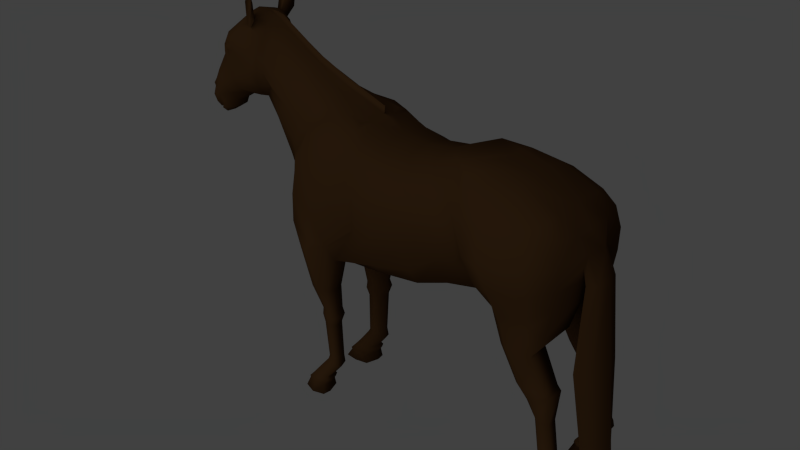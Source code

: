 # Source: CABALLO_low_poly.blend  (saved by Blender 2.60.0; exported with 4.5.12 LTS)
import bpy
from mathutils import Matrix  # noqa: F401  (used for matrix-valued properties, if any)

bpy.ops.wm.read_factory_settings(use_empty=True)
scene = bpy.context.scene
scene.name = 'Scene'

# ---- collections
col_collection_1 = bpy.data.collections.new('Collection 1'); scene.collection.children.link(col_collection_1)
col_collection_2 = bpy.data.collections.new('Collection 2'); scene.collection.children.link(col_collection_2)
col_collection_2.hide_render = True
col_collection_2.hide_viewport = True

# ---- materials (node trees are filled in below, after node groups)
mat_material_001 = bpy.data.materials.new('Material.001')
mat_material_001.alpha_threshold = 0.0
mat_material_001.use_transparent_shadow = False
mat_material_001.diffuse_color = (0.04955, 0.02381, 0.008941, 1.0)
mat_material_001.specular_color = (1.0, 0.9102, 0.4605)
mat_material_001.roughness = 0.5
mat_material_001.specular_intensity = 0.03

# ---- material node trees

# ---- world
world_world = bpy.data.worlds.new('World'); scene.world = world_world
world_world.color = (0.05222, 0.05222, 0.05222)
world_world.use_sun_shadow = False
world_world.sun_shadow_jitter_overblur = 0.0
world_world.cycles.sampling_method = 'MANUAL'
world_world.cycles.sample_map_resolution = 256

# ---- lights
light_sun_002 = bpy.data.lights.new('Sun.002', 'SUN')
light_sun_002.transmission_factor = 0.0
light_sun_002.angle = 1.571
light_sun_002.energy = 1.0
light_sun_002.shadow_buffer_clip_start = 0.5
light_sun_002.shadow_soft_size = 1.0
light_sun_002.shadow_cascade_max_distance = 1000.0
light_sun_002.cycles.use_multiple_importance_sampling = False

# ---- meshes
me_plane_002 = bpy.data.meshes.new('Plane.002')
me_plane_002.from_pydata([(-1.916, -0.517, 0.8472), (-1.916, 0.517, 0.8472), (-2.028, -0.1813, -0.3398), (-2.028, 0.1813, -0.3398), (-2.109, -0.2823, 0.09151), (-2.109, 0.2823, 0.09151), (-1.765, -0.3863, -0.599), (-1.765, 0.3863, -0.599), (-1.074, -0.4902, -0.7397), (-1.074, 0.4902, -0.7397), (-0.451, -0.4618, -0.7275), (-0.451, 0.4618, -0.7275), (0.1848, -0.4207, -0.6786), (0.1848, 0.4207, -0.6786), (0.6432, -0.3542, -0.538), (0.6432, 0.3542, -0.538), (1.218, -0.2532, -0.4743), (1.218, 0.2532, -0.4743), (1.56, -0.2844, -0.4682), (1.56, 0.2844, -0.4682), (-1.628, -0.4893, 1.226), (-1.628, 0.4893, 1.226), (-1.347, -0.4697, 1.452), (-1.347, 0.4697, 1.452), (-0.3998, -0.4632, 1.185), (-0.3998, 0.4632, 1.185), (-0.02695, -0.3957, 1.124), (-0.02695, 0.3957, 1.124), (0.3948, -0.4166, 1.167), (0.3948, 0.4166, 1.167), (1.355, -0.4373, 1.37), (1.355, 0.4373, 1.37), (1.813, -0.423, 1.315), (1.813, 0.423, 1.315), (2.351, -0.4475, 1.052), (2.351, 0.4475, 1.052), (2.565, -0.3521, 0.8322), (2.565, 0.3521, 0.8322), (2.657, -0.217, 0.5293), (2.657, 0.217, 0.5293), (2.571, -0.2512, -0.1675), (2.571, 0.2512, -0.1675), (2.223, -0.1747, -0.516), (2.223, 0.1747, -0.516), (1.844, -0.1747, -0.5465), (1.844, 0.1747, -0.5465), (-0.66, -0.8098, -0.00851), (-0.66, 0.8098, -0.00851), (-0.616, -0.8511, 0.5196), (-0.616, 0.8511, 0.5196), (-0.6307, -0.7364, 1.04), (-0.6307, 0.7364, 1.04), (-0.8344, -0.3933, 1.398), (-0.8344, 0.3933, 1.398), (1.311, -0.4201, -0.1821), (1.311, 0.4201, -0.1821), (1.157, -0.7774, 0.2067), (1.157, 0.7774, 0.2067), (0.9789, -0.7738, 0.8439), (0.9789, 0.7738, 0.8439), (0.8688, -0.4644, 1.361), (0.8688, 0.4644, 1.361), (0.9178, 0.0, 1.335), (1.844, 0.0, -0.5465), (2.223, 0.0, -0.516), (2.571, 0.0, -0.1675), (2.627, 0.0, 0.8655), (2.351, 0.0, 1.086), (1.813, 0.0, 1.345), (1.355, 0.0, 1.421), (0.3948, 0.0, 1.245), (-0.02695, 0.0, 1.202), (1.56, 0.0, -0.4682), (1.218, 0.0, -0.4743), (0.6432, 0.0, -0.6393), (0.1848, 0.0, -0.7799), (-0.451, 0.0, -0.8288), (-1.074, 0.0, -0.8411), (-1.9, 0.0, -0.566), (-2.109, 0.0, 0.09151), (-2.028, 0.0, -0.3398), (1.002, -0.7002, 0.2342), (1.002, 0.7002, 0.2342), (-0.7371, -0.7653, 1.038), (-0.7371, 0.7653, 1.038), (-0.7162, -0.8919, 0.5222), (-0.7162, 0.8919, 0.5222), (-0.738, -0.9204, 0.0216), (-0.738, 0.9204, 0.0216), (-1.119, -0.8637, -0.3869), (-1.119, 0.8637, -0.3869), (-0.7912, -0.5268, 1.326), (-0.7912, 0.5268, 1.326), (-1.339, -0.5324, 1.388), (-1.339, 0.5324, 1.388), (-1.574, -0.6642, 1.178), (-1.574, 0.6642, 1.178), (-1.669, -0.7925, -0.5971), (-1.669, 0.7925, -0.5971), (-1.84, -0.7455, 0.1757), (-1.84, 0.7455, 0.1757), (-1.889, -0.7045, -0.2852), (-1.889, 0.7045, -0.2852), (-1.728, -0.7599, 0.7448), (-1.728, 0.7599, 0.7448), (1.068, -0.6198, 1.273), (1.068, 0.6198, 1.273), (1.202, -0.8756, 0.8326), (1.202, 0.8756, 0.8326), (1.234, -0.8534, 0.2865), (1.234, 0.8534, 0.2865), (1.376, -0.7762, -0.1102), (1.376, 0.7762, -0.1102), (1.859, -0.8554, -0.4851), (1.859, 0.8554, -0.4851), (2.249, -0.8455, -0.4405), (2.249, 0.8455, -0.4405), (2.516, -0.692, -0.1314), (2.516, 0.692, -0.1314), (2.567, -0.7236, 0.5127), (2.567, 0.7236, 0.5127), (2.5, -0.6681, 0.8236), (2.5, 0.6681, 0.8236), (2.323, -0.621, 1.017), (2.323, 0.621, 1.017), (1.844, -0.6645, 1.176), (1.844, 0.6645, 1.176), (1.423, -0.6839, 1.18), (1.423, 0.6839, 1.18), (1.573, -0.6351, -0.4164), (1.573, 0.6351, -0.4164), (0.6606, -0.6212, -0.04955), (0.6606, 0.6212, -0.04955), (0.165, -0.5835, -0.4316), (0.165, 0.5835, -0.4316), (-0.4061, -0.6265, -0.5427), (-0.4061, 0.6265, -0.5427), (-1.056, -0.7456, -0.6247), (-1.056, 0.7456, -0.6247), (0.1436, -0.7326, 0.8805), (0.1436, 0.7326, 0.8805), (0.6832, -0.7581, 0.7646), (0.6832, 0.7581, 0.7646), (-0.3022, -0.7606, 0.9715), (-0.3022, 0.7606, 0.9715), (0.1926, -0.8603, 0.423), (0.1926, 0.8603, 0.423), (0.7226, -0.7296, 0.3118), (0.7226, 0.7296, 0.3118), (-0.2814, -0.8757, 0.4677), (-0.2814, 0.8757, 0.4677), (0.169, -0.7755, 0.0003008), (0.169, 0.7755, 0.0003008), (-0.3299, -0.812, -0.01877), (-0.3299, 0.812, -0.01877), (0.918, -0.5751, -0.06323), (0.918, 0.5751, -0.06323), (-1.426, -0.2974, -0.6834), (-1.426, 0.2974, -0.6834), (-1.521, 0.0, -0.7494), (-1.489, -0.9033, -0.5543), (-1.489, 0.9033, -0.5543), (-1.065, -0.592, 1.381), (-1.065, 0.592, 1.381), (-1.051, -0.3728, 1.449), (-1.051, 0.3728, 1.449), (-1.155, -0.7951, 1.108), (-1.155, 0.7951, 1.108), (-1.247, -0.8876, 0.6335), (-1.247, 0.8876, 0.6335), (-1.318, -0.9495, 0.09865), (-1.318, 0.9495, 0.09865), (-1.483, -0.8295, -0.442), (-1.483, 0.8295, -0.442), (-1.975, -0.5771, 0.1336), (-1.975, 0.5771, 0.1336), (-1.959, -0.4429, -0.3125), (-1.959, 0.4429, -0.3125), (-1.822, -0.6749, 0.796), (-1.822, 0.6749, 0.796), (-0.6925, -0.471, 1.312), (-0.6925, 0.471, 1.312), (2.555, -0.7231, 0.1846), (2.555, 0.7231, 0.1846), (2.614, -0.255, 0.1809), (2.614, 0.255, 0.1809), (2.281, -0.925, -0.2026), (2.281, 0.925, -0.2026), (1.809, -0.8871, -0.3451), (1.809, 0.8871, -0.3451), (1.688, -0.949, -0.02661), (1.688, 0.949, -0.02661), (2.277, -1.001, 0.1495), (2.277, 1.001, 0.1495), (1.599, -1.065, 0.3506), (1.599, 1.065, 0.3506), (2.25, -1.002, 0.4704), (2.25, 1.002, 0.4704), (1.487, -0.9479, 0.8712), (1.487, 0.9479, 0.8712), (2.125, -0.8342, 0.8807), (2.125, 0.8342, 0.8807), (1.355, -0.2129, 1.421), (1.355, 0.2129, 1.421), (1.813, -0.1555, 1.345), (1.813, 0.1555, 1.345), (2.351, -0.1218, 1.086), (2.351, 0.1218, 1.086), (-1.52, -0.3646, 1.553), (-1.52, 0.3646, 1.553), (-2.355, 0.0, 0.4947), (-1.668, -0.4615, 1.438), (-1.668, 0.4615, 1.438), (-1.924, -0.4866, 1.186), (-1.924, 0.4866, 1.186), (-2.355, -0.2143, 0.4947), (-2.355, 0.2143, 0.4947), (-2.101, -0.4426, 0.8656), (-2.101, 0.4426, 0.8656), (-2.442, -0.3684, 1.126), (-2.442, 0.3684, 1.126), (-2.656, -0.1646, 0.9636), (-2.656, 0.1646, 0.9636), (-2.224, -0.4443, 1.329), (-2.224, 0.4443, 1.329), (-2.079, -0.4247, 1.539), (-2.079, 0.4247, 1.539), (-2.656, 0.0, 0.9636), (-1.991, -0.3214, 1.7), (-1.991, 0.3214, 1.7), (-2.895, -0.3471, 2.259), (-2.895, 0.3471, 2.259), (-2.791, -0.4117, 1.904), (-2.791, 0.4117, 1.904), (-2.773, -0.4313, 1.693), (-2.773, 0.4313, 1.693), (-2.897, -0.2104, 1.286), (-2.897, 0.2104, 1.286), (-2.805, -0.3823, 1.459), (-2.805, 0.3823, 1.459), (-1.346, -0.8054, -1.196), (-1.346, 0.8054, -1.196), (-1.4, -0.3898, -1.235), (-1.4, 0.3898, -1.235), (-1.161, -0.649, -1.2), (-1.161, 0.649, -1.2), (-1.521, -0.7351, -1.203), (-1.521, 0.7351, -1.203), (-1.182, -0.7643, -1.174), (-1.182, 0.7643, -1.174), (-1.579, -0.4133, -1.246), (-1.579, 0.4133, -1.246), (1.811, -0.744, -0.8128), (1.811, 0.744, -0.8128), (2.47, -0.7551, -0.4617), (2.47, 0.7551, -0.4617), (2.32, -0.8263, -0.7665), (2.32, 0.8263, -0.7665), (1.93, -0.819, -0.8105), (1.93, 0.819, -0.8105), (1.914, -0.4531, -0.812), (1.914, 0.4531, -0.812), (2.293, -0.4581, -0.7819), (2.293, 0.4581, -0.7819), (2.524, -0.3027, -0.4978), (2.524, 0.3027, -0.4978), (1.798, -0.5283, -0.817), (1.798, 0.5283, -0.817), (-1.222, -0.4413, -1.215), (-1.222, 0.4413, -1.215), (2.571, -0.1256, -0.1675), (2.571, 0.1256, -0.1675), (2.614, 0.0, 0.1809), (-1.23, -0.4177, -1.605), (-1.23, 0.4177, -1.605), (-1.476, -0.4127, -1.627), (-1.476, 0.4127, -1.627), (-1.203, -0.6324, -1.586), (-1.203, 0.6324, -1.586), (-1.436, -0.6124, -1.606), (-1.436, 0.6124, -1.606), (-1.189, -0.5532, -1.604), (-1.189, 0.5532, -1.604), (-1.353, -0.3965, -1.619), (-1.353, 0.3965, -1.619), (-1.316, -0.6606, -1.601), (-1.316, 0.6606, -1.601), (-1.299, -0.6784, -1.706), (-1.299, 0.6784, -1.706), (-1.341, -0.3797, -1.727), (-1.341, 0.3797, -1.727), (-1.154, -0.5557, -1.71), (-1.154, 0.5557, -1.71), (-1.436, -0.6233, -1.712), (-1.436, 0.6233, -1.712), (-1.17, -0.6462, -1.689), (-1.17, 0.6462, -1.689), (-1.481, -0.3983, -1.736), (-1.481, 0.3983, -1.736), (-1.201, -0.404, -1.711), (-1.201, 0.404, -1.711), (-1.238, -0.4309, -1.847), (-1.238, 0.4309, -1.847), (-1.449, -0.4265, -1.866), (-1.449, 0.4265, -1.866), (-1.214, -0.6192, -1.831), (-1.214, 0.6192, -1.831), (-1.415, -0.6019, -1.848), (-1.415, 0.6019, -1.848), (-1.202, -0.5509, -1.846), (-1.202, 0.5509, -1.846), (-1.343, -0.4126, -1.859), (-1.343, 0.4126, -1.859), (-1.311, -0.6435, -1.843), (-1.311, 0.6435, -1.843), (-1.299, -0.5962, -2.453), (-1.299, 0.5962, -2.453), (-1.328, -0.3889, -2.467), (-1.328, 0.3889, -2.467), (-1.202, -0.514, -2.456), (-1.202, 0.514, -2.456), (-1.391, -0.5593, -2.457), (-1.391, 0.5593, -2.457), (-1.213, -0.5746, -2.442), (-1.213, 0.5746, -2.442), (-1.422, -0.4013, -2.473), (-1.422, 0.4013, -2.473), (-1.234, -0.4052, -2.456), (-1.234, 0.4052, -2.456), (-1.229, -0.3896, -2.586), (-1.229, 0.3896, -2.586), (-1.449, -0.3849, -2.523), (-1.449, 0.3849, -2.523), (-1.199, -0.5903, -2.579), (-1.199, 0.5903, -2.579), (-1.407, -0.5717, -2.518), (-1.407, 0.5717, -2.518), (-1.193, -0.5168, -2.599), (-1.193, 0.5168, -2.599), (-1.34, -0.3699, -2.557), (-1.34, 0.3699, -2.557), (-1.302, -0.6164, -2.554), (-1.302, 0.6164, -2.554), (-1.488, -0.6516, -2.787), (-1.488, 0.6516, -2.787), (-1.527, -0.405, -2.791), (-1.527, 0.405, -2.791), (-1.38, -0.552, -2.832), (-1.38, 0.552, -2.832), (-1.594, -0.6068, -2.751), (-1.594, 0.6068, -2.751), (-1.386, -0.6254, -2.812), (-1.386, 0.6254, -2.812), (-1.635, -0.42, -2.756), (-1.635, 0.42, -2.756), (-1.416, -0.4247, -2.819), (-1.416, 0.4247, -2.819), (-1.403, -0.3982, -2.872), (-1.403, 0.3982, -2.872), (-1.696, -0.3921, -2.834), (-1.696, 0.3921, -2.834), (-1.366, -0.652, -2.857), (-1.366, 0.652, -2.857), (-1.644, -0.6279, -2.819), (-1.644, 0.6279, -2.819), (-1.354, -0.5567, -2.881), (-1.354, 0.5567, -2.881), (-1.55, -0.3726, -2.857), (-1.55, 0.3726, -2.857), (-1.502, -0.6859, -2.845), (-1.502, 0.6859, -2.845), (-1.571, -0.7129, -2.941), (-1.571, 0.7129, -2.941), (-1.626, -0.3472, -2.962), (-1.626, 0.3472, -2.962), (-1.392, -0.5605, -2.961), (-1.392, 0.5605, -2.961), (-1.741, -0.6445, -2.933), (-1.741, 0.6445, -2.933), (-1.409, -0.6729, -2.935), (-1.409, 0.6729, -2.935), (-1.8, -0.3702, -2.957), (-1.8, 0.3702, -2.957), (-1.451, -0.3774, -2.958), (-1.451, 0.3774, -2.958), (-1.467, -0.3865, -2.987), (-1.467, 0.3865, -2.987), (-1.793, -0.3797, -2.986), (-1.793, 0.3797, -2.986), (-1.429, -0.6638, -2.965), (-1.429, 0.6638, -2.965), (-1.738, -0.6373, -2.963), (-1.738, 0.6373, -2.963), (-1.412, -0.5589, -2.99), (-1.412, 0.5589, -2.99), (-1.63, -0.3583, -2.991), (-1.63, 0.3583, -2.991), (-1.579, -0.7011, -2.971), (-1.579, 0.7011, -2.971), (-1.605, -0.7398, -3.119), (-1.605, 0.7398, -3.119), (-1.668, -0.3215, -3.119), (-1.668, 0.3215, -3.119), (-1.399, -0.5641, -3.119), (-1.399, 0.5641, -3.119), (-1.801, -0.6609, -3.119), (-1.801, 0.6609, -3.119), (-1.419, -0.6936, -3.119), (-1.419, 0.6936, -3.119), (-1.869, -0.348, -3.119), (-1.869, 0.348, -3.119), (-1.466, -0.3563, -3.119), (-1.466, 0.3563, -3.119), (-1.604, -0.5263, -3.119), (-1.604, 0.5263, -3.119), (2.061, -0.5427, -1.303), (2.061, 0.5427, -1.303), (2.524, -0.4749, -1.27), (2.524, 0.4749, -1.27), (2.169, -0.4702, -1.298), (2.169, 0.4702, -1.298), (2.184, -0.8128, -1.296), (2.184, 0.8128, -1.296), (2.549, -0.8196, -1.255), (2.549, 0.8196, -1.255), (2.073, -0.7398, -1.299), (2.073, 0.7398, -1.299), (2.22, -0.7026, -1.511), (2.22, 0.7026, -1.511), (2.592, -0.806, -1.306), (2.592, 0.806, -1.306), (2.308, -0.7789, -1.47), (2.308, 0.7789, -1.47), (2.316, -0.4721, -1.472), (2.316, 0.4721, -1.472), (2.597, -0.4969, -1.323), (2.597, 0.4969, -1.323), (2.227, -0.534, -1.515), (2.227, 0.534, -1.515), (2.334, -0.5995, -1.778), (2.334, 0.5995, -1.778), (2.572, -0.55, -1.753), (2.572, 0.55, -1.753), (2.389, -0.5465, -1.774), (2.389, 0.5465, -1.774), (2.396, -0.7236, -1.773), (2.396, 0.7236, -1.773), (2.584, -0.7283, -1.745), (2.584, 0.7283, -1.745), (2.339, -0.6648, -1.776), (2.339, 0.6648, -1.776), (2.423, -0.6715, -2.335), (2.423, 0.6715, -2.335), (2.668, -0.735, -2.304), (2.668, 0.735, -2.304), (2.48, -0.7303, -2.332), (2.48, 0.7303, -2.332), (2.473, -0.5532, -2.333), (2.473, 0.5532, -2.333), (2.656, -0.5567, -2.312), (2.656, 0.5567, -2.312), (2.417, -0.6061, -2.337), (2.417, 0.6061, -2.337), (2.397, -0.588, -2.466), (2.397, 0.588, -2.466), (2.711, -0.5289, -2.459), (2.711, 0.5289, -2.459), (2.47, -0.5277, -2.467), (2.47, 0.5277, -2.467), (2.482, -0.7596, -2.466), (2.482, 0.7596, -2.466), (2.731, -0.7622, -2.45), (2.731, 0.7622, -2.45), (2.407, -0.6969, -2.464), (2.407, 0.6969, -2.464), (2.399, -0.705, -2.565), (2.399, 0.705, -2.565), (2.746, -0.7719, -2.55), (2.746, 0.7719, -2.55), (2.48, -0.7691, -2.567), (2.48, 0.7691, -2.567), (2.467, -0.5204, -2.568), (2.467, 0.5204, -2.568), (2.726, -0.5217, -2.56), (2.726, 0.5217, -2.56), (2.389, -0.5827, -2.567), (2.389, 0.5827, -2.567), (2.359, -0.5894, -2.809), (2.359, 0.5894, -2.809), (2.598, -0.5366, -2.804), (2.598, 0.5366, -2.804), (2.414, -0.5357, -2.81), (2.414, 0.5357, -2.81), (2.423, -0.7126, -2.809), (2.423, 0.7126, -2.809), (2.613, -0.7146, -2.797), (2.613, 0.7146, -2.797), (2.366, -0.6546, -2.808), (2.366, 0.6546, -2.808), (2.288, -0.6966, -2.88), (2.288, 0.6966, -2.88), (2.642, -0.767, -2.917), (2.642, 0.767, -2.917), (2.38, -0.7638, -2.883), (2.38, 0.7638, -2.883), (2.366, -0.4796, -2.883), (2.366, 0.4796, -2.883), (2.619, -0.481, -2.927), (2.619, 0.481, -2.927), (2.276, -0.546, -2.883), (2.276, 0.546, -2.883), (2.257, -0.556, -2.939), (2.257, 0.556, -2.939), (2.611, -0.4934, -2.984), (2.611, 0.4934, -2.984), (2.34, -0.492, -2.94), (2.34, 0.492, -2.94), (2.354, -0.7555, -2.939), (2.354, 0.7555, -2.939), (2.633, -0.7585, -2.974), (2.633, 0.7585, -2.974), (2.268, -0.6902, -2.937), (2.268, 0.6902, -2.937), (2.278, -0.683, -2.937), (2.278, 0.683, -2.937), (2.618, -0.7496, -2.975), (2.618, 0.7496, -2.975), (2.358, -0.7469, -2.939), (2.358, 0.7469, -2.939), (2.345, -0.5009, -2.939), (2.345, 0.5009, -2.939), (2.597, -0.5022, -2.985), (2.597, 0.5022, -2.985), (2.268, -0.5629, -2.939), (2.268, 0.5629, -2.939), (2.184, -0.525, -3.119), (2.184, 0.525, -3.119), (2.621, -0.4704, -3.119), (2.621, 0.4704, -3.119), (2.286, -0.4411, -3.119), (2.286, 0.4411, -3.119), (2.303, -0.7921, -3.119), (2.303, 0.7921, -3.119), (2.648, -0.7184, -3.119), (2.648, 0.7184, -3.119), (2.197, -0.7089, -3.119), (2.197, 0.7089, -3.119), (2.627, -0.1677, 0.8655), (2.627, 0.1677, 0.8655), (2.764, 0.0, 0.5815), (2.232, -0.6891, -3.093), (2.232, 0.6891, -3.093), (2.593, -0.6967, -3.093), (2.593, 0.6967, -3.093), (2.317, -0.7558, -3.093), (2.317, 0.7558, -3.093), (2.304, -0.4745, -3.093), (2.304, 0.4745, -3.093), (2.572, -0.498, -3.093), (2.572, 0.498, -3.093), (2.221, -0.5418, -3.093), (2.221, 0.5418, -3.093), (-2.966, -0.404, 1.498), (-2.966, 0.404, 1.498), (-3.022, -0.2938, 1.299), (-3.022, 0.2938, 1.299), (-2.907, -0.4309, 1.722), (-2.907, 0.4309, 1.722), (-2.917, -0.4117, 1.928), (-2.917, 0.4117, 1.928), (-3.108, 0.0, 1.143), (-3.004, -0.3292, 2.278), (-3.004, 0.3292, 2.278), (-3.253, 0.0, 1.16), (-3.52, -0.311, 1.57), (-3.52, 0.311, 1.57), (-3.301, -0.3061, 1.283), (-3.301, 0.3061, 1.283), (-3.42, -0.3244, 1.426), (-3.42, 0.3244, 1.426), (-3.651, -0.2902, 1.269), (-3.651, 0.2902, 1.269), (-3.598, -0.2523, 1.136), (-3.598, 0.2523, 1.136), (-3.717, -0.2757, 1.366), (-3.717, 0.2757, 1.366), (-3.516, 0.0, 0.998), (-3.484, -0.2744, 2.108), (-3.484, 0.2744, 2.108), (-3.547, 0.0, 2.107), (-3.665, 0.0, 1.925), (-3.612, -0.2592, 1.743), (-3.612, 0.2592, 1.743), (-3.734, 0.0, 1.748), (-3.948, 0.0, 1.428), (-3.842, -0.1984, 1.438), (-3.842, 0.1984, 1.438), (-3.934, -0.1834, 1.274), (-3.934, 0.1834, 1.274), (-4.051, 0.0, 1.318), (-3.594, 0.0, 0.8785), (-3.828, -0.27, 1.184), (-3.828, 0.27, 1.184), (-3.742, -0.2925, 1.099), (-3.742, 0.2925, 1.099), (-3.933, -0.2028, 0.9082), (-3.933, 0.2028, 0.9082), (-3.878, -0.1726, 0.8362), (-3.878, 0.1726, 0.8362), (-3.994, -0.2012, 1.009), (-3.994, 0.2012, 1.009), (-4.034, -0.1289, 1.111), (-4.034, 0.1289, 1.111), (-3.174, -0.4199, 2.114), (-3.174, 0.4199, 2.114), (-2.925, -0.4154, 2.124), (-2.925, 0.4154, 2.124), (-3.134, -0.4268, 1.8), (-3.134, 0.4268, 1.8), (-4.128, 0.0, 1.098), (-4.07, 0.0, 0.9034), (-3.952, 0.0, 0.7845), (-3.989, 0.0, 0.8473), (-4.012, -0.09806, 1.113), (-4.012, 0.09806, 1.113), (-3.978, -0.1439, 1.05), (-3.978, 0.1439, 1.05), (-3.869, -0.1919, 1.18), (-3.869, 0.1919, 1.18), (-3.924, -0.1562, 1.232), (-3.924, 0.1562, 1.232), (-2.723, -0.2307, 2.318), (-2.723, 0.2307, 2.318), (-2.73, -0.3214, 2.11), (-2.73, 0.3214, 2.11), (-2.638, -0.2639, 2.06), (-2.638, 0.2639, 2.06), (-2.701, -0.3486, 1.823), (-2.701, 0.3486, 1.823), (-2.893, 0.0, 1.214), (-2.704, -0.3683, 1.659), (-2.704, 0.3683, 1.659), (-2.764, -0.1826, 1.399), (-2.764, 0.1826, 1.399), (-3.142, -0.4386, 1.909), (-3.142, 0.4386, 1.909), (-3.02, -0.3399, 2.657), (-3.02, 0.3399, 2.657), (-2.932, -0.3472, 2.499), (-2.932, 0.3472, 2.499), (-2.828, -0.4323, 2.45), (-2.828, 0.4323, 2.45), (-2.873, -0.333, 2.639), (-2.873, 0.333, 2.639), (-3.012, -0.2706, 2.385), (-3.012, 0.2706, 2.385), (-2.989, -0.3564, 2.32), (-2.989, 0.3564, 2.32), (-2.914, -0.2782, 2.39), (-2.914, 0.2782, 2.39), (-2.901, -0.3636, 2.303), (-2.901, 0.3636, 2.303), (-2.828, -0.4569, 2.589), (-2.828, 0.4569, 2.589), (-2.873, -0.3656, 2.778), (-2.873, 0.3656, 2.778), (-3.843, -0.1726, 0.845), (-3.843, 0.1726, 0.845), (-3.7, -0.1882, 0.9836), (-3.7, 0.1882, 0.9836), (-3.831, -0.1906, 0.8223), (-3.831, 0.1906, 0.8223), (-3.764, 0.0, 0.7636), (-3.813, 0.0, 0.7534), (-3.881, 0.0, 0.8137), (-3.867, 0.0, 0.7883), (-3.071, -0.08631, 1.178), (-3.071, 0.08631, 1.178), (-3.266, -0.1546, 1.196), (-3.266, 0.1546, 1.196), (-3.559, -0.1186, 0.9962), (-3.559, 0.1186, 0.9962), (-3.622, -0.1264, 0.8689), (-3.622, 0.1264, 0.8689), (-3.8, -0.1276, 0.7568), (-3.8, 0.1276, 0.7568), (-2.893, -0.1079, 1.214), (-2.893, 0.1079, 1.214), (-3.272, -0.4128, 1.912), (-3.272, 0.4128, 1.912), (-3.285, -0.4176, 2.008), (-3.285, 0.4176, 2.008), (-3.398, -0.392, 2.05), (-3.398, 0.392, 2.05), (-3.533, -0.33, 1.838), (-3.533, 0.33, 1.838), (-3.544, -0.317, 1.92), (-3.544, 0.317, 1.92), (-3.416, -0.3729, 1.771), (-3.416, 0.3729, 1.771), (-3.398, -0.3737, 1.829), (-3.398, 0.3737, 1.829), (-3.469, -0.3201, 1.943), (-3.469, 0.3201, 1.943), (-3.472, -0.3286, 1.866), (-3.472, 0.3286, 1.866), (-3.412, -0.384, 2.002), (-3.412, 0.384, 2.002), (-3.333, -0.4185, 1.969), (-3.333, 0.4185, 1.969), (-3.319, -0.4181, 1.895), (-3.319, 0.4181, 1.895), (-3.356, -0.4162, 1.901), (-3.356, 0.4162, 1.901), (-3.363, -0.4171, 1.947), (-3.363, 0.4171, 1.947), (-3.412, -0.3943, 1.967), (-3.412, 0.3943, 1.967), (-3.448, -0.3569, 1.884), (-3.448, 0.3569, 1.884), (-3.447, -0.3507, 1.929), (-3.447, 0.3507, 1.929), (-3.403, -0.387, 1.866), (-3.403, 0.387, 1.866), (-3.406, -0.4114, 1.917), (-3.406, 0.4114, 1.917), (-3.837, -0.2333, 1.003), (-3.837, 0.2333, 1.003), (-3.894, -0.2543, 1.085), (-3.894, 0.2543, 1.085), (-3.984, -0.1891, 1.192), (-3.984, 0.1891, 1.192), (-4.098, 0.0, 1.232), (-3.968, -0.1601, 1.172), (-3.968, 0.1601, 1.172), (-3.906, -0.1865, 1.104), (-3.906, 0.1865, 1.104), (-3.789, -0.1804, 0.9099), (-3.789, 0.1804, 0.9099), (-2.831, -0.3709, 2.13), (-2.831, 0.3709, 2.13), (-3.427, 0.0, 2.241), (-3.363, -0.2206, 2.226), (-3.363, 0.2206, 2.226), (-2.914, -0.225, 2.448), (-2.914, 0.225, 2.448), (-3.012, -0.2174, 2.443), (-3.012, 0.2174, 2.443), (-2.594, -0.1295, 2.297), (-2.594, 0.1295, 2.297), (-2.723, -0.1776, 2.376), (-2.723, 0.1776, 2.376), (-3.263, 0.0, 2.394), (-3.21, -0.3044, 2.245), (-3.21, 0.3044, 2.245), (-3.197, -0.1621, 2.364), (-3.197, 0.1621, 2.364), (-3.004, -0.2761, 2.336), (-3.004, 0.2761, 2.336), (-3.097, 0.0, 2.489), (-1.938, -0.1533, 1.892), (-1.938, 0.1533, 1.892), (-1.481, -0.1502, 1.68), (-1.481, 0.1502, 1.68), (-0.7544, -0.1993, 1.373), (-0.7544, 0.1993, 1.373), (-0.3998, 0.0, 1.263), (2.635, -0.2599, 0.3551), (2.635, 0.2599, 0.3551), (2.666, 0.0, 0.3551), (2.7, 0.0, 0.1498), (2.699, -0.2914, 0.145), (2.699, 0.2914, 0.145), (2.862, 0.0, 0.1633), (2.831, -0.1983, 0.1507), (2.831, 0.1983, 0.1507), (2.895, -0.2918, -1.091), (2.895, 0.2918, -1.091), (2.994, 0.0, -1.067), (2.68, -0.3849, -1.102), (2.68, 0.3849, -1.102), (2.855, -0.2471, -2.657), (2.855, 0.2471, -2.657), (3.177, 0.0, -2.811), (3.034, -0.1949, -2.789), (3.034, 0.1949, -2.789), (-2.734, -0.00137, 2.495), (-2.89, 0.006848, 2.485), (-2.61, -0.00137, 2.462), (-0.7372, -0.00137, 1.552), (-2.61, 0.0, 2.333), (-1.93, -0.00137, 2.037), (-0.7502, 0.0, 1.434), (-1.488, -0.00137, 1.838), (-1.488, 0.0, 1.704), (-1.93, 0.0, 1.903), (-2.734, 0.0, 2.42)], [(549, 769)], [(60, 62, 70, 28), (70, 62, 61, 29), (44, 18, 72, 63), (72, 19, 45, 63), (44, 63, 64, 42), (64, 63, 45, 43), (28, 70, 71, 26), (71, 70, 29, 27), (26, 71, 766, 24), (766, 71, 27, 25), (18, 16, 73, 72), (73, 17, 19, 72), (16, 14, 74, 73), (74, 15, 17, 73), (14, 12, 75, 74), (75, 13, 15, 74), (12, 10, 76, 75), (76, 11, 13, 75), (10, 8, 77, 76), (77, 9, 11, 76), (8, 157, 159, 77), (159, 158, 9, 77), (6, 2, 80, 78), (80, 3, 7, 78), (2, 4, 79, 80), (79, 5, 3, 80), (56, 58, 81), (82, 59, 57), (16, 18, 54), (55, 19, 17), (50, 83, 85, 48), (86, 84, 51, 49), (48, 85, 87, 46), (88, 86, 49, 47), (46, 87, 89, 137), (90, 88, 47, 138), (20, 95, 93, 22), (94, 96, 21, 23), (60, 58, 107, 105), (108, 59, 61, 106), (58, 56, 109, 107), (110, 57, 59, 108), (56, 54, 111, 109), (112, 55, 57, 110), (54, 18, 129, 111), (130, 19, 55, 112), (36, 121, 119, 38), (120, 122, 37, 39), (34, 123, 121, 36), (122, 124, 35, 37), (32, 125, 123, 34), (124, 126, 33, 35), (30, 127, 125, 32), (126, 128, 31, 33), (81, 58, 141, 147), (142, 59, 82, 148), (14, 155, 131), (132, 156, 15), (12, 14, 131, 133), (132, 15, 13, 134), (10, 12, 133, 135), (134, 13, 11, 136), (8, 10, 135, 137), (136, 11, 9, 138), (28, 141, 58, 60), (59, 142, 29, 61), (26, 139, 141, 28), (142, 140, 27, 29), (24, 143, 139, 26), (140, 144, 25, 27), (139, 145, 147, 141), (148, 146, 140, 142), (139, 143, 149, 145), (150, 144, 140, 146), (48, 149, 143, 50), (144, 150, 49, 51), (131, 151, 133), (134, 152, 132), (135, 133, 151, 153), (152, 134, 136, 154), (46, 153, 149, 48), (150, 154, 47, 49), (145, 149, 153, 151), (154, 150, 146, 152), (145, 151, 131, 147), (132, 152, 146, 148), (131, 155, 81, 147), (82, 156, 132, 148), (56, 81, 155, 54), (156, 82, 57, 55), (14, 16, 54, 155), (55, 17, 15, 156), (137, 135, 153, 46), (154, 136, 138, 47), (157, 6, 78, 159), (78, 7, 158, 159), (22, 93, 162, 164), (163, 94, 23, 165), (164, 162, 91, 52), (92, 163, 165, 53), (83, 91, 162, 166), (163, 92, 84, 167), (166, 162, 93, 95), (94, 163, 167, 96), (85, 83, 166, 168), (167, 84, 86, 169), (168, 166, 95, 103), (96, 167, 169, 104), (87, 85, 168, 170), (169, 86, 88, 171), (170, 168, 103, 99), (104, 169, 171, 100), (89, 87, 170, 172), (171, 88, 90, 173), (172, 170, 99, 101), (100, 171, 173, 102), (160, 89, 172), (173, 90, 161), (160, 172, 101, 97), (102, 173, 161, 98), (176, 2, 6), (7, 3, 177), (99, 174, 176, 101), (177, 175, 100, 102), (6, 97, 101, 176), (102, 98, 7, 177), (4, 2, 176, 174), (177, 3, 5, 175), (20, 0, 178), (179, 1, 21), (174, 99, 103, 178), (104, 100, 175, 179), (20, 178, 103, 95), (104, 179, 21, 96), (178, 0, 4, 174), (5, 1, 179, 175), (764, 164, 52), (53, 165, 765), (766, 764, 180, 24), (181, 765, 766, 25), (91, 83, 50, 180), (51, 84, 92, 181), (24, 180, 50, 143), (51, 181, 25, 144), (91, 180, 764, 52), (765, 181, 92, 53), (117, 40, 184, 182), (185, 41, 118, 183), (188, 129, 113), (114, 130, 189), (115, 186, 188, 113), (189, 187, 116, 114), (192, 190, 188, 186), (189, 191, 193, 187), (129, 188, 190, 111), (191, 189, 130, 112), (117, 182, 192, 186), (193, 183, 118, 187), (192, 196, 194, 190), (195, 197, 193, 191), (111, 190, 194, 109), (195, 191, 112, 110), (182, 119, 196, 192), (197, 120, 183, 193), (196, 200, 198, 194), (199, 201, 197, 195), (119, 121, 200, 196), (201, 122, 120, 197), (109, 194, 198, 107), (199, 195, 110, 108), (105, 107, 198, 127), (199, 108, 106, 128), (125, 127, 198, 200), (199, 128, 126, 201), (121, 123, 200), (201, 124, 122), (123, 125, 200), (201, 126, 124), (30, 202, 60), (61, 203, 31), (60, 202, 69, 62), (69, 203, 61, 62), (30, 32, 204, 202), (205, 33, 31, 203), (30, 60, 105), (106, 61, 31), (30, 105, 127), (128, 106, 31), (69, 202, 204, 68), (205, 203, 69, 68), (68, 204, 206, 67), (207, 205, 68, 67), (32, 34, 206, 204), (207, 35, 33, 205), (164, 764, 762, 208), (763, 765, 165, 209), (22, 164, 208, 211), (209, 165, 23, 212), (79, 4, 215, 210), (216, 5, 79, 210), (20, 22, 211, 213), (212, 23, 21, 214), (0, 20, 213, 217), (214, 21, 1, 218), (4, 0, 217, 215), (218, 1, 5, 216), (215, 217, 219, 221), (220, 218, 216, 222), (217, 213, 223, 219), (224, 214, 218, 220), (213, 211, 225, 223), (226, 212, 214, 224), (210, 215, 221, 227), (222, 216, 210, 227), (211, 208, 228, 225), (229, 209, 212, 226), (89, 160, 240, 248), (241, 161, 90, 249), (160, 97, 246, 240), (247, 98, 161, 241), (6, 157, 242, 250), (243, 158, 7, 251), (137, 89, 248, 244), (249, 90, 138, 245), (97, 6, 250, 246), (251, 7, 98, 247), (115, 113, 258, 256), (259, 114, 116, 257), (40, 117, 254, 264), (255, 118, 41, 265), (113, 129, 252, 258), (253, 130, 114, 259), (129, 18, 266, 252), (267, 19, 130, 253), (18, 44, 260, 266), (261, 45, 19, 267), (44, 42, 262, 260), (263, 43, 45, 261), (264, 254, 256, 262), (257, 255, 265, 263), (8, 137, 244, 268), (245, 138, 9, 269), (8, 268, 242, 157), (243, 269, 9, 158), (40, 270, 184), (185, 271, 41), (42, 64, 65, 270), (65, 64, 43, 271), (270, 65, 272, 184), (272, 65, 271, 185), (42, 270, 264, 262), (265, 271, 43, 263), (40, 264, 270), (271, 265, 41), (242, 268, 273, 283), (274, 269, 243, 284), (268, 244, 281, 273), (282, 245, 269, 274), (246, 250, 275, 279), (276, 251, 247, 280), (244, 248, 277, 281), (278, 249, 245, 282), (250, 242, 283, 275), (284, 243, 251, 276), (240, 246, 279, 285), (280, 247, 241, 286), (248, 240, 285, 277), (286, 241, 249, 278), (277, 285, 287, 295), (288, 286, 278, 296), (285, 279, 293, 287), (294, 280, 286, 288), (275, 283, 289, 297), (290, 284, 276, 298), (281, 277, 295, 291), (296, 278, 282, 292), (279, 275, 297, 293), (298, 276, 280, 294), (273, 281, 291, 299), (292, 282, 274, 300), (283, 273, 299, 289), (300, 274, 284, 290), (289, 299, 301, 311), (302, 300, 290, 312), (299, 291, 309, 301), (310, 292, 300, 302), (293, 297, 303, 307), (304, 298, 294, 308), (291, 295, 305, 309), (306, 296, 292, 310), (297, 289, 311, 303), (312, 290, 298, 304), (287, 293, 307, 313), (308, 294, 288, 314), (295, 287, 313, 305), (314, 288, 296, 306), (305, 313, 315, 323), (316, 314, 306, 324), (313, 307, 321, 315), (322, 308, 314, 316), (303, 311, 317, 325), (318, 312, 304, 326), (309, 305, 323, 319), (324, 306, 310, 320), (307, 303, 325, 321), (326, 304, 308, 322), (301, 309, 319, 327), (320, 310, 302, 328), (311, 301, 327, 317), (328, 302, 312, 318), (317, 327, 329, 339), (330, 328, 318, 340), (327, 319, 337, 329), (338, 320, 328, 330), (321, 325, 331, 335), (332, 326, 322, 336), (319, 323, 333, 337), (334, 324, 320, 338), (325, 317, 339, 331), (340, 318, 326, 332), (315, 321, 335, 341), (336, 322, 316, 342), (323, 315, 341, 333), (342, 316, 324, 334), (333, 341, 343, 351), (344, 342, 334, 352), (341, 335, 349, 343), (350, 336, 342, 344), (331, 339, 345, 353), (346, 340, 332, 354), (337, 333, 351, 347), (352, 334, 338, 348), (335, 331, 353, 349), (354, 332, 336, 350), (329, 337, 347, 355), (348, 338, 330, 356), (339, 329, 355, 345), (356, 330, 340, 346), (345, 355, 357, 367), (358, 356, 346, 368), (355, 347, 365, 357), (366, 348, 356, 358), (349, 353, 359, 363), (360, 354, 350, 364), (347, 351, 361, 365), (362, 352, 348, 366), (353, 345, 367, 359), (368, 346, 354, 360), (343, 349, 363, 369), (364, 350, 344, 370), (351, 343, 369, 361), (370, 344, 352, 362), (361, 369, 371, 379), (372, 370, 362, 380), (369, 363, 377, 371), (378, 364, 370, 372), (359, 367, 373, 381), (374, 368, 360, 382), (365, 361, 379, 375), (380, 362, 366, 376), (363, 359, 381, 377), (382, 360, 364, 378), (357, 365, 375, 383), (376, 366, 358, 384), (367, 357, 383, 373), (384, 358, 368, 374), (373, 383, 385, 395), (386, 384, 374, 396), (383, 375, 393, 385), (394, 376, 384, 386), (377, 381, 387, 391), (388, 382, 378, 392), (375, 379, 389, 393), (390, 380, 376, 394), (381, 373, 395, 387), (396, 374, 382, 388), (371, 377, 391, 397), (392, 378, 372, 398), (379, 371, 397, 389), (398, 372, 380, 390), (389, 397, 399, 407), (400, 398, 390, 408), (397, 391, 405, 399), (406, 392, 398, 400), (387, 395, 401, 409), (402, 396, 388, 410), (393, 389, 407, 403), (408, 390, 394, 404), (391, 387, 409, 405), (410, 388, 392, 406), (385, 393, 403, 411), (404, 394, 386, 412), (395, 385, 411, 401), (412, 386, 396, 402), (401, 411, 413), (414, 412, 402), (411, 403, 413), (414, 404, 412), (405, 409, 413), (414, 410, 406), (403, 407, 413), (414, 408, 404), (409, 401, 413), (414, 402, 410), (399, 405, 413), (414, 406, 400), (407, 399, 413), (414, 400, 408), (262, 256, 423, 417), (424, 257, 263, 418), (260, 262, 417, 419), (418, 263, 261, 420), (266, 260, 419, 415), (420, 261, 267, 416), (252, 266, 415, 425), (416, 267, 253, 426), (258, 252, 425, 421), (426, 253, 259, 422), (256, 258, 421, 423), (422, 259, 257, 424), (423, 421, 431, 429), (432, 422, 424, 430), (421, 425, 427, 431), (428, 426, 422, 432), (425, 415, 437, 427), (438, 416, 426, 428), (415, 419, 433, 437), (434, 420, 416, 438), (419, 417, 435, 433), (436, 418, 420, 434), (417, 423, 429, 435), (430, 424, 418, 436), (435, 429, 447, 441), (448, 430, 436, 442), (433, 435, 441, 443), (442, 436, 434, 444), (437, 433, 443, 439), (444, 434, 438, 440), (427, 437, 439, 449), (440, 438, 428, 450), (431, 427, 449, 445), (450, 428, 432, 446), (429, 431, 445, 447), (446, 432, 430, 448), (447, 445, 455, 453), (456, 446, 448, 454), (445, 449, 451, 455), (452, 450, 446, 456), (449, 439, 461, 451), (462, 440, 450, 452), (439, 443, 457, 461), (458, 444, 440, 462), (443, 441, 459, 457), (460, 442, 444, 458), (441, 447, 453, 459), (454, 448, 442, 460), (459, 453, 471, 465), (472, 454, 460, 466), (457, 459, 465, 467), (466, 460, 458, 468), (461, 457, 467, 463), (468, 458, 462, 464), (451, 461, 463, 473), (464, 462, 452, 474), (455, 451, 473, 469), (474, 452, 456, 470), (453, 455, 469, 471), (470, 456, 454, 472), (471, 469, 479, 477), (480, 470, 472, 478), (469, 473, 475, 479), (476, 474, 470, 480), (473, 463, 485, 475), (486, 464, 474, 476), (463, 467, 481, 485), (482, 468, 464, 486), (467, 465, 483, 481), (484, 466, 468, 482), (465, 471, 477, 483), (478, 472, 466, 484), (483, 477, 495, 489), (496, 478, 484, 490), (481, 483, 489, 491), (490, 484, 482, 492), (485, 481, 491, 487), (492, 482, 486, 488), (475, 485, 487, 497), (488, 486, 476, 498), (479, 475, 497, 493), (498, 476, 480, 494), (477, 479, 493, 495), (494, 480, 478, 496), (495, 493, 503, 501), (504, 494, 496, 502), (493, 497, 499, 503), (500, 498, 494, 504), (497, 487, 509, 499), (510, 488, 498, 500), (487, 491, 505, 509), (506, 492, 488, 510), (491, 489, 507, 505), (508, 490, 492, 506), (489, 495, 501, 507), (502, 496, 490, 508), (507, 501, 519, 513), (520, 502, 508, 514), (505, 507, 513, 515), (514, 508, 506, 516), (509, 505, 515, 511), (516, 506, 510, 512), (499, 509, 511, 521), (512, 510, 500, 522), (503, 499, 521, 517), (522, 500, 504, 518), (501, 503, 517, 519), (518, 504, 502, 520), (519, 517, 527, 525), (528, 518, 520, 526), (517, 521, 523, 527), (524, 522, 518, 528), (521, 511, 533, 523), (534, 512, 522, 524), (511, 515, 529, 533), (530, 516, 512, 534), (515, 513, 531, 529), (532, 514, 516, 530), (513, 519, 525, 531), (526, 520, 514, 532), (531, 525, 543, 537), (544, 526, 532, 538), (529, 531, 537, 539), (538, 532, 530, 540), (533, 529, 539, 535), (540, 530, 534, 536), (523, 533, 535, 545), (536, 534, 524, 546), (527, 523, 545, 541), (546, 524, 528, 542), (525, 527, 541, 543), (542, 528, 526, 544), (115, 254, 117, 186), (118, 255, 116, 187), (115, 256, 254), (255, 257, 116), (67, 206, 547, 66), (548, 207, 67, 66), (206, 34, 36, 547), (37, 35, 207, 548), (66, 547, 549), (549, 548, 66), (36, 38, 549, 547), (549, 39, 37, 548), (543, 541, 554, 552), (555, 542, 544, 553), (541, 545, 550, 554), (551, 546, 542, 555), (545, 535, 560, 550), (561, 536, 546, 551), (535, 539, 556, 560), (557, 540, 536, 561), (539, 537, 558, 556), (559, 538, 540, 557), (537, 543, 552, 558), (553, 544, 538, 559), (560, 556, 554, 550), (555, 557, 561, 551), (558, 552, 554, 556), (555, 553, 559, 557), (238, 234, 566, 562), (567, 235, 239, 563), (576, 578, 580, 582), (581, 579, 577, 583), (578, 574, 584, 580), (585, 575, 579, 581), (587, 589, 590, 696), (590, 589, 588, 697), (696, 590, 593, 591), (593, 590, 697, 592), (591, 593, 594, 595), (594, 593, 592, 596), (574, 591, 595, 584), (596, 592, 575, 585), (584, 595, 597, 601), (598, 596, 585, 602), (595, 594, 599, 597), (599, 594, 596, 598), (580, 584, 601, 603), (602, 585, 581, 604), (582, 580, 603, 668), (604, 581, 583, 669), (578, 562, 566, 617), (567, 563, 579, 618), (609, 611, 619, 620), (619, 612, 610, 620), (605, 609, 620, 622), (620, 610, 606, 622), (607, 605, 622, 621), (622, 606, 608, 621), (753, 587, 692, 613), (693, 588, 754, 614), (587, 696, 692), (693, 697, 588), (611, 609, 625, 623), (626, 610, 612, 624), (601, 597, 629, 627), (630, 598, 602, 628), (631, 658, 230, 633), (231, 659, 632, 634), (637, 232, 234, 640), (235, 233, 638, 641), (640, 234, 238, 642), (239, 235, 641, 643), (642, 238, 236, 686), (237, 239, 643, 687), (228, 635, 637, 225), (638, 636, 229, 226), (635, 633, 637), (638, 634, 636), (221, 686, 639, 227), (639, 687, 222, 227), (225, 637, 640, 223), (641, 638, 226, 224), (223, 640, 642, 219), (643, 641, 224, 220), (219, 642, 686, 221), (687, 643, 220, 222), (568, 615, 613, 644), (614, 616, 569, 645), (654, 646, 652, 658), (653, 647, 655, 659), (230, 660, 656, 571), (657, 661, 231, 572), (660, 650, 648, 656), (649, 651, 661, 657), (658, 660, 230), (231, 661, 659), (658, 652, 650, 660), (651, 653, 659, 661), (571, 656, 654), (655, 657, 572), (656, 648, 646, 654), (647, 649, 657, 655), (646, 648, 664), (665, 649, 647), (650, 652, 664, 662), (665, 653, 651, 663), (648, 650, 662, 664), (663, 651, 649, 665), (652, 646, 664), (665, 647, 653), (607, 621, 674, 666), (674, 621, 608, 667), (666, 674, 675, 670), (675, 674, 667, 671), (666, 670, 668), (669, 671, 667), (639, 686, 676, 570), (677, 687, 639, 570), (686, 236, 564, 676), (565, 237, 687, 677), (570, 676, 678, 573), (679, 677, 570, 573), (676, 564, 576, 678), (577, 565, 677, 679), (573, 678, 680, 586), (681, 679, 573, 586), (678, 576, 582, 680), (583, 577, 679, 681), (586, 680, 682, 600), (683, 681, 586, 600), (680, 582, 668, 682), (669, 583, 681, 683), (600, 682, 684, 672), (685, 683, 600, 672), (682, 668, 670, 684), (671, 669, 683, 685), (672, 684, 673), (673, 685, 672), (675, 673, 684, 670), (685, 673, 675, 671), (617, 644, 690, 688), (691, 645, 618, 689), (644, 613, 690), (691, 614, 645), (613, 692, 690), (691, 693, 614), (591, 574, 698, 694), (699, 575, 592, 695), (696, 591, 694), (695, 592, 697), (688, 690, 708, 710), (709, 691, 689, 711), (696, 694, 704, 702), (705, 695, 697, 703), (694, 698, 700, 704), (701, 699, 695, 705), (692, 696, 702, 706), (703, 697, 693, 707), (690, 692, 706, 708), (707, 693, 691, 709), (698, 688, 710, 700), (711, 689, 699, 701), (700, 710, 712, 722), (713, 711, 701, 723), (708, 706, 716, 714), (717, 707, 709, 715), (706, 702, 720, 716), (721, 703, 707, 717), (704, 700, 722, 718), (723, 701, 705, 719), (702, 704, 718, 720), (719, 705, 703, 721), (710, 708, 714, 712), (715, 709, 711, 713), (712, 714, 724), (725, 715, 713), (720, 718, 724), (725, 719, 721), (718, 722, 724), (725, 723, 719), (716, 720, 724), (725, 721, 717), (714, 716, 724), (725, 717, 715), (722, 712, 724), (725, 713, 723), (230, 571, 613, 615), (614, 572, 231, 616), (617, 688, 698), (699, 689, 618), (578, 617, 698, 574), (699, 618, 579, 575), (603, 726, 737, 668), (738, 727, 604, 669), (726, 605, 607, 737), (608, 606, 727, 738), (601, 728, 726, 603), (727, 729, 602, 604), (728, 609, 605, 726), (606, 610, 729, 727), (599, 732, 730, 597), (731, 732, 599, 598), (732, 619, 611, 730), (612, 619, 732, 731), (597, 730, 733, 629), (734, 731, 598, 630), (730, 611, 623, 733), (624, 612, 731, 734), (609, 728, 735, 625), (736, 729, 610, 626), (728, 601, 627, 735), (628, 602, 729, 736), (629, 733, 735, 627), (736, 734, 630, 628), (733, 623, 625, 735), (626, 624, 734, 736), (668, 737, 666), (667, 738, 669), (737, 607, 666), (667, 608, 738), (562, 578, 576), (577, 579, 563), (576, 564, 238, 562), (239, 565, 577, 563), (236, 238, 564), (565, 239, 237), (566, 568, 644, 617), (645, 569, 567, 618), (232, 568, 566, 234), (567, 569, 233, 235), (739, 230, 615), (616, 231, 740), (230, 739, 633), (634, 740, 231), (615, 568, 232, 739), (233, 569, 616, 740), (633, 739, 232, 637), (233, 740, 634, 638), (631, 633, 635), (636, 634, 632), (753, 613, 571), (572, 614, 754), (741, 589, 587, 742), (588, 589, 741, 743), (742, 587, 753), (754, 588, 743), (658, 631, 750, 744), (751, 632, 659, 745), (571, 654, 746, 757), (747, 655, 572, 758), (753, 571, 757), (758, 572, 754), (654, 658, 744, 746), (745, 659, 655, 747), (766, 792, 764), (765, 792, 766), (794, 762, 764, 792), (765, 763, 794, 792), (762, 794, 795, 760), (795, 794, 763, 761), (744, 787, 759, 746), (759, 787, 745, 747), (746, 759, 752, 755), (752, 759, 747, 756), (796, 787, 744, 750), (745, 787, 796, 751), (795, 790, 748, 760), (749, 790, 795, 761), (790, 796, 750, 748), (751, 796, 790, 749), (755, 753, 757, 746), (758, 754, 756, 747), (752, 741, 742, 755), (743, 741, 752, 756), (755, 742, 753), (754, 743, 756), (631, 635, 750), (751, 636, 632), (635, 748, 750), (751, 749, 636), (228, 760, 748, 635), (749, 761, 229, 636), (208, 762, 760, 228), (761, 763, 209, 229), (184, 767, 182), (183, 768, 185), (182, 767, 38, 119), (39, 768, 183, 120), (184, 272, 769, 767), (769, 272, 185, 768), (767, 769, 770, 771), (770, 769, 768, 772), (38, 767, 771, 774), (772, 768, 39, 775), (549, 38, 774, 773), (775, 39, 549, 773), (773, 774, 776, 778), (777, 775, 773, 778), (774, 771, 779, 776), (780, 772, 775, 777), (776, 779, 781, 784), (782, 780, 777, 785), (778, 776, 784, 783), (785, 777, 778, 783), (795, 791, 788, 790), (787, 796, 786), (796, 790, 788, 786), (794, 792, 789, 793), (795, 794, 793, 791)])
me_plane_002.polygons.foreach_set('use_smooth', [True] * 849)
_uv = me_plane_002.uv_layers.new(name='UVTex')
_uv.uv.foreach_set('vector', [0.5473, 0.4092, 0.5357, 0.4733, 0.4623, 0.4491, 0.4773, 0.3876, 0.4623, 0.4491, 0.5357, 0.4733, 0.5473, 0.4092, 0.4773, 0.3876, 0.735, 0.1188, 0.6916, 0.1276, 0.6979, 0.08796, 0.7389, 0.0945, 0.6979, 0.08796, 0.6916, 0.1276, 0.735, 0.1188, 0.7389, 0.0945, 0.9786, 0.2254, 1.0, 0.2416, 0.9648, 0.2881, 0.9434, 0.2719, 0.9648, 0.2881, 1.0, 0.2416, 0.9786, 0.2254, 0.9434, 0.2719, 0.4773, 0.3876, 0.4623, 0.4491, 0.4024, 0.4358, 0.4127, 0.3764, 0.4024, 0.4358, 0.4623, 0.4491, 0.4773, 0.3876, 0.4127, 0.3764, 0.4127, 0.3764, 0.4024, 0.4358, 0.3486, 0.4293, 0.3572, 0.3619, 0.3486, 0.4293, 0.4024, 0.4358, 0.4127, 0.3764, 0.3572, 0.3619, 0.6916, 0.1276, 0.6416, 0.1163, 0.6499, 0.07939, 0.6979, 0.08796, 0.6499, 0.07939, 0.6416, 0.1163, 0.6916, 0.1276, 0.6979, 0.08796, 0.6416, 0.1163, 0.5537, 0.1069, 0.5671, 0.05587, 0.6499, 0.07939, 0.5671, 0.05587, 0.5537, 0.1069, 0.6416, 0.1163, 0.6499, 0.07939, 0.5537, 0.1069, 0.4884, 0.08962, 0.5033, 0.03271, 0.5671, 0.05587, 0.5033, 0.03271, 0.4884, 0.08962, 0.5537, 0.1069, 0.5671, 0.05587, 0.4884, 0.08962, 0.4057, 0.07493, 0.4169, 0.01178, 0.5033, 0.03271, 0.4169, 0.01178, 0.4057, 0.07493, 0.4884, 0.08962, 0.5033, 0.03271, 0.4057, 0.07493, 0.3282, 0.06552, 0.3303, 0.0, 0.4169, 0.01178, 0.3303, 0.0, 0.3282, 0.06552, 0.4057, 0.07493, 0.4169, 0.01178, 0.3282, 0.06552, 0.2845, 0.04578, 0.2656, 0.00803, 0.3303, 0.0, 0.2656, 0.00803, 0.2845, 0.04578, 0.3282, 0.06552, 0.3303, 0.0, 0.2475, 0.06672, 0.1975, 0.07086, 0.1819, 0.05287, 0.2104, 0.03087, 0.1819, 0.05287, 0.1975, 0.07086, 0.2475, 0.06672, 0.2104, 0.03087, 0.1975, 0.07086, 0.1673, 0.1227, 0.1395, 0.09573, 0.1819, 0.05287, 0.1395, 0.09573, 0.1673, 0.1227, 0.1975, 0.07086, 0.1819, 0.05287, 0.6182, 0.2404, 0.573, 0.3309, 0.593, 0.2397, 0.593, 0.2397, 0.573, 0.3309, 0.6182, 0.2404, 0.6416, 0.1163, 0.6916, 0.1276, 0.649, 0.1684, 0.649, 0.1684, 0.6916, 0.1276, 0.6416, 0.1163, 0.3347, 0.3116, 0.3214, 0.3057, 0.3416, 0.2393, 0.3556, 0.2426, 0.3416, 0.2393, 0.3214, 0.3057, 0.3347, 0.3116, 0.3556, 0.2426, 0.3556, 0.2426, 0.3416, 0.2393, 0.3486, 0.1796, 0.3648, 0.1755, 0.3486, 0.1796, 0.3416, 0.2393, 0.3556, 0.2426, 0.3648, 0.1755, 0.3648, 0.1755, 0.3486, 0.1796, 0.3162, 0.1273, 0.3271, 0.09725, 0.3162, 0.1273, 0.3486, 0.1796, 0.3648, 0.1755, 0.3271, 0.09725, 0.19, 0.3016, 0.213, 0.2892, 0.2265, 0.333, 0.2205, 0.3448, 0.2265, 0.333, 0.213, 0.2892, 0.19, 0.3016, 0.2205, 0.3448, 0.5473, 0.4092, 0.573, 0.3309, 0.6056, 0.3341, 0.5781, 0.3963, 0.6056, 0.3341, 0.573, 0.3309, 0.5473, 0.4092, 0.5781, 0.3963, 0.573, 0.3309, 0.6182, 0.2404, 0.6267, 0.2566, 0.6056, 0.3341, 0.6267, 0.2566, 0.6182, 0.2404, 0.573, 0.3309, 0.6056, 0.3341, 0.6182, 0.2404, 0.649, 0.1684, 0.6685, 0.2083, 0.6267, 0.2566, 0.6685, 0.2083, 0.649, 0.1684, 0.6182, 0.2404, 0.6267, 0.2566, 0.649, 0.1684, 0.6916, 0.1276, 0.7098, 0.1739, 0.6685, 0.2083, 0.7098, 0.1739, 0.6916, 0.1276, 0.649, 0.1684, 0.6685, 0.2083, 0.7748, 0.4237, 0.7578, 0.3979, 0.7885, 0.3695, 0.8256, 0.4121, 0.7885, 0.3695, 0.7578, 0.3979, 0.7748, 0.4237, 0.8256, 0.4121, 0.7347, 0.4258, 0.7303, 0.4079, 0.7578, 0.3979, 0.7748, 0.4237, 0.7578, 0.3979, 0.7303, 0.4079, 0.7347, 0.4258, 0.7748, 0.4237, 0.6642, 0.435, 0.6728, 0.4047, 0.7303, 0.4079, 0.7347, 0.4258, 0.7303, 0.4079, 0.6728, 0.4047, 0.6642, 0.435, 0.7347, 0.4258, 0.6075, 0.4281, 0.6233, 0.3929, 0.6728, 0.4047, 0.6642, 0.435, 0.6728, 0.4047, 0.6233, 0.3929, 0.6075, 0.4281, 0.6642, 0.435, 0.593, 0.2397, 0.573, 0.3309, 0.5308, 0.314, 0.5479, 0.2461, 0.5308, 0.314, 0.573, 0.3309, 0.593, 0.2397, 0.5479, 0.2461, 0.5537, 0.1069, 0.586, 0.19, 0.5462, 0.1895, 0.5462, 0.1895, 0.586, 0.19, 0.5537, 0.1069, 0.4884, 0.08962, 0.5537, 0.1069, 0.5462, 0.1895, 0.4809, 0.1285, 0.5462, 0.1895, 0.5537, 0.1069, 0.4884, 0.08962, 0.4809, 0.1285, 0.4057, 0.07493, 0.4884, 0.08962, 0.4809, 0.1285, 0.4064, 0.1077, 0.4809, 0.1285, 0.4884, 0.08962, 0.4057, 0.07493, 0.4064, 0.1077, 0.3282, 0.06552, 0.4057, 0.07493, 0.4064, 0.1077, 0.3271, 0.09725, 0.4064, 0.1077, 0.4057, 0.07493, 0.3282, 0.06552, 0.3271, 0.09725, 0.4773, 0.3876, 0.5308, 0.314, 0.573, 0.3309, 0.5473, 0.4092, 0.573, 0.3309, 0.5308, 0.314, 0.4773, 0.3876, 0.5473, 0.4092, 0.4127, 0.3764, 0.4469, 0.318, 0.5308, 0.314, 0.4773, 0.3876, 0.5308, 0.314, 0.4469, 0.318, 0.4127, 0.3764, 0.4773, 0.3876, 0.3572, 0.3619, 0.3812, 0.3135, 0.4469, 0.318, 0.4127, 0.3764, 0.4469, 0.318, 0.3812, 0.3135, 0.3572, 0.3619, 0.4127, 0.3764, 0.4469, 0.318, 0.4652, 0.2517, 0.5479, 0.2461, 0.5308, 0.314, 0.5479, 0.2461, 0.4652, 0.2517, 0.4469, 0.318, 0.5308, 0.314, 0.4469, 0.318, 0.3812, 0.3135, 0.4007, 0.2456, 0.4652, 0.2517, 0.4007, 0.2456, 0.3812, 0.3135, 0.4469, 0.318, 0.4652, 0.2517, 0.3556, 0.2426, 0.4007, 0.2456, 0.3812, 0.3135, 0.3347, 0.3116, 0.3812, 0.3135, 0.4007, 0.2456, 0.3556, 0.2426, 0.3347, 0.3116, 0.5462, 0.1895, 0.472, 0.1925, 0.4809, 0.1285, 0.4809, 0.1285, 0.472, 0.1925, 0.5462, 0.1895, 0.4064, 0.1077, 0.4809, 0.1285, 0.472, 0.1925, 0.4064, 0.1809, 0.472, 0.1925, 0.4809, 0.1285, 0.4064, 0.1077, 0.4064, 0.1809, 0.3648, 0.1755, 0.4064, 0.1809, 0.4007, 0.2456, 0.3556, 0.2426, 0.4007, 0.2456, 0.4064, 0.1809, 0.3648, 0.1755, 0.3556, 0.2426, 0.4652, 0.2517, 0.4007, 0.2456, 0.4064, 0.1809, 0.472, 0.1925, 0.4064, 0.1809, 0.4007, 0.2456, 0.4652, 0.2517, 0.472, 0.1925, 0.4652, 0.2517, 0.472, 0.1925, 0.5462, 0.1895, 0.5479, 0.2461, 0.5462, 0.1895, 0.472, 0.1925, 0.4652, 0.2517, 0.5479, 0.2461, 0.5462, 0.1895, 0.586, 0.19, 0.593, 0.2397, 0.5479, 0.2461, 0.593, 0.2397, 0.586, 0.19, 0.5462, 0.1895, 0.5479, 0.2461, 0.6182, 0.2404, 0.593, 0.2397, 0.586, 0.19, 0.649, 0.1684, 0.586, 0.19, 0.593, 0.2397, 0.6182, 0.2404, 0.649, 0.1684, 0.5537, 0.1069, 0.6416, 0.1163, 0.649, 0.1684, 0.586, 0.19, 0.649, 0.1684, 0.6416, 0.1163, 0.5537, 0.1069, 0.586, 0.19, 0.3271, 0.09725, 0.4064, 0.1077, 0.4064, 0.1809, 0.3648, 0.1755, 0.4064, 0.1809, 0.4064, 0.1077, 0.3271, 0.09725, 0.3648, 0.1755, 0.2845, 0.04578, 0.2475, 0.06672, 0.2104, 0.03087, 0.2656, 0.00803, 0.2104, 0.03087, 0.2475, 0.06672, 0.2845, 0.04578, 0.2656, 0.00803, 0.2205, 0.3448, 0.2265, 0.333, 0.2642, 0.3388, 0.2588, 0.3691, 0.2642, 0.3388, 0.2265, 0.333, 0.2205, 0.3448, 0.2588, 0.3691, 0.2588, 0.3691, 0.2642, 0.3388, 0.2959, 0.3535, 0.2875, 0.3703, 0.2959, 0.3535, 0.2642, 0.3388, 0.2588, 0.3691, 0.2875, 0.3703, 0.3214, 0.3057, 0.2959, 0.3535, 0.2642, 0.3388, 0.2675, 0.2949, 0.2642, 0.3388, 0.2959, 0.3535, 0.3214, 0.3057, 0.2675, 0.2949, 0.2675, 0.2949, 0.2642, 0.3388, 0.2265, 0.333, 0.213, 0.2892, 0.2265, 0.333, 0.2642, 0.3388, 0.2675, 0.2949, 0.213, 0.2892, 0.3416, 0.2393, 0.3214, 0.3057, 0.2675, 0.2949, 0.2752, 0.2354, 0.2675, 0.2949, 0.3214, 0.3057, 0.3416, 0.2393, 0.2752, 0.2354, 0.2752, 0.2354, 0.2675, 0.2949, 0.213, 0.2892, 0.2138, 0.2307, 0.213, 0.2892, 0.2675, 0.2949, 0.2752, 0.2354, 0.2138, 0.2307, 0.3486, 0.1796, 0.3416, 0.2393, 0.2752, 0.2354, 0.2855, 0.1746, 0.2752, 0.2354, 0.3416, 0.2393, 0.3486, 0.1796, 0.2855, 0.1746, 0.2855, 0.1746, 0.2752, 0.2354, 0.2138, 0.2307, 0.2243, 0.1623, 0.2138, 0.2307, 0.2752, 0.2354, 0.2855, 0.1746, 0.2243, 0.1623, 0.3162, 0.1273, 0.3486, 0.1796, 0.2855, 0.1746, 0.2816, 0.1189, 0.2855, 0.1746, 0.3486, 0.1796, 0.3162, 0.1273, 0.2816, 0.1189, 0.2816, 0.1189, 0.2855, 0.1746, 0.2243, 0.1623, 0.2398, 0.1153, 0.2243, 0.1623, 0.2855, 0.1746, 0.2816, 0.1189, 0.2398, 0.1153, 0.2858, 0.1086, 0.3162, 0.1273, 0.2816, 0.1189, 0.2816, 0.1189, 0.3162, 0.1273, 0.2858, 0.1086, 0.2858, 0.1086, 0.2816, 0.1189, 0.2398, 0.1153, 0.2711, 0.09944, 0.2398, 0.1153, 0.2816, 0.1189, 0.2858, 0.1086, 0.2711, 0.09944, 0.2194, 0.09505, 0.1975, 0.07086, 0.2475, 0.06672, 0.2475, 0.06672, 0.1975, 0.07086, 0.2194, 0.09505, 0.2243, 0.1623, 0.2024, 0.1474, 0.2194, 0.09505, 0.2398, 0.1153, 0.2194, 0.09505, 0.2024, 0.1474, 0.2243, 0.1623, 0.2398, 0.1153, 0.2475, 0.06672, 0.2711, 0.09944, 0.2398, 0.1153, 0.2194, 0.09505, 0.2398, 0.1153, 0.2711, 0.09944, 0.2475, 0.06672, 0.2194, 0.09505, 0.1673, 0.1227, 0.1975, 0.07086, 0.2194, 0.09505, 0.2024, 0.1474, 0.2194, 0.09505, 0.1975, 0.07086, 0.1673, 0.1227, 0.2024, 0.1474, 0.19, 0.3016, 0.1704, 0.2363, 0.1963, 0.2332, 0.1963, 0.2332, 0.1704, 0.2363, 0.19, 0.3016, 0.2024, 0.1474, 0.2243, 0.1623, 0.2138, 0.2307, 0.1963, 0.2332, 0.2138, 0.2307, 0.2243, 0.1623, 0.2024, 0.1474, 0.1963, 0.2332, 0.19, 0.3016, 0.1963, 0.2332, 0.2138, 0.2307, 0.213, 0.2892, 0.2138, 0.2307, 0.1963, 0.2332, 0.19, 0.3016, 0.213, 0.2892, 0.1963, 0.2332, 0.1704, 0.2363, 0.1673, 0.1227, 0.2024, 0.1474, 0.1673, 0.1227, 0.1704, 0.2363, 0.1963, 0.2332, 0.2024, 0.1474, 0.2982, 0.3975, 0.2588, 0.3691, 0.2875, 0.3703, 0.2875, 0.3703, 0.2588, 0.3691, 0.2982, 0.3975, 0.3486, 0.4293, 0.2982, 0.3975, 0.3121, 0.3598, 0.3572, 0.3619, 0.3121, 0.3598, 0.2982, 0.3975, 0.3486, 0.4293, 0.3572, 0.3619, 0.2959, 0.3535, 0.3214, 0.3057, 0.3347, 0.3116, 0.3121, 0.3598, 0.3347, 0.3116, 0.3214, 0.3057, 0.2959, 0.3535, 0.3121, 0.3598, 0.3572, 0.3619, 0.3121, 0.3598, 0.3347, 0.3116, 0.3812, 0.3135, 0.3347, 0.3116, 0.3121, 0.3598, 0.3572, 0.3619, 0.3812, 0.3135, 0.2959, 0.3535, 0.3121, 0.3598, 0.2982, 0.3975, 0.2875, 0.3703, 0.2982, 0.3975, 0.3121, 0.3598, 0.2959, 0.3535, 0.2875, 0.3703, 0.8332, 0.2916, 0.8883, 0.3252, 0.8563, 0.3681, 0.8126, 0.333, 0.8563, 0.3681, 0.8883, 0.3252, 0.8332, 0.2916, 0.8126, 0.333, 0.1045, 0.9535, 0.05939, 0.944, 0.1098, 0.9333, 0.1098, 0.9333, 0.05939, 0.944, 0.1045, 0.9535, 0.1671, 0.9365, 0.1702, 0.9701, 0.1045, 0.9535, 0.1098, 0.9333, 0.1045, 0.9535, 0.1702, 0.9701, 0.1671, 0.9365, 0.1098, 0.9333, 0.7702, 0.2999, 0.7098, 0.2432, 0.7443, 0.2088, 0.7972, 0.2582, 0.7443, 0.2088, 0.7098, 0.2432, 0.7702, 0.2999, 0.7972, 0.2582, 0.7098, 0.1739, 0.7443, 0.2088, 0.7098, 0.2432, 0.6685, 0.2083, 0.7098, 0.2432, 0.7443, 0.2088, 0.7098, 0.1739, 0.6685, 0.2083, 0.8332, 0.2916, 0.8126, 0.333, 0.7702, 0.2999, 0.7972, 0.2582, 0.7702, 0.2999, 0.8126, 0.333, 0.8332, 0.2916, 0.7972, 0.2582, 0.7702, 0.2999, 0.747, 0.3319, 0.6788, 0.286, 0.7098, 0.2432, 0.6788, 0.286, 0.747, 0.3319, 0.7702, 0.2999, 0.7098, 0.2432, 0.6685, 0.2083, 0.7098, 0.2432, 0.6788, 0.286, 0.6267, 0.2566, 0.6788, 0.286, 0.7098, 0.2432, 0.6685, 0.2083, 0.6267, 0.2566, 0.8126, 0.333, 0.7885, 0.3695, 0.747, 0.3319, 0.7702, 0.2999, 0.747, 0.3319, 0.7885, 0.3695, 0.8126, 0.333, 0.7702, 0.2999, 0.747, 0.3319, 0.715, 0.3711, 0.6441, 0.3468, 0.6788, 0.286, 0.6441, 0.3468, 0.715, 0.3711, 0.747, 0.3319, 0.6788, 0.286, 0.7885, 0.3695, 0.7578, 0.3979, 0.715, 0.3711, 0.747, 0.3319, 0.715, 0.3711, 0.7578, 0.3979, 0.7885, 0.3695, 0.747, 0.3319, 0.6267, 0.2566, 0.6788, 0.286, 0.6441, 0.3468, 0.6056, 0.3341, 0.6441, 0.3468, 0.6788, 0.286, 0.6267, 0.2566, 0.6056, 0.3341, 0.5781, 0.3963, 0.6056, 0.3341, 0.6441, 0.3468, 0.6233, 0.3929, 0.6441, 0.3468, 0.6056, 0.3341, 0.5781, 0.3963, 0.6233, 0.3929, 0.6728, 0.4047, 0.6233, 0.3929, 0.6441, 0.3468, 0.715, 0.3711, 0.6441, 0.3468, 0.6233, 0.3929, 0.6728, 0.4047, 0.715, 0.3711, 0.7578, 0.3979, 0.7303, 0.4079, 0.715, 0.3711, 0.715, 0.3711, 0.7303, 0.4079, 0.7578, 0.3979, 0.7303, 0.4079, 0.6728, 0.4047, 0.715, 0.3711, 0.715, 0.3711, 0.6728, 0.4047, 0.7303, 0.4079, 0.6075, 0.4281, 0.6028, 0.4569, 0.5473, 0.4092, 0.5473, 0.4092, 0.6028, 0.4569, 0.6075, 0.4281, 0.5473, 0.4092, 0.6028, 0.4569, 0.5988, 0.4863, 0.5357, 0.4733, 0.5988, 0.4863, 0.6028, 0.4569, 0.5473, 0.4092, 0.5357, 0.4733, 0.6075, 0.4281, 0.6642, 0.435, 0.6649, 0.4688, 0.6028, 0.4569, 0.6649, 0.4688, 0.6642, 0.435, 0.6075, 0.4281, 0.6028, 0.4569, 0.6075, 0.4281, 0.5473, 0.4092, 0.5781, 0.3963, 0.5781, 0.3963, 0.5473, 0.4092, 0.6075, 0.4281, 0.6075, 0.4281, 0.5781, 0.3963, 0.6233, 0.3929, 0.6233, 0.3929, 0.5781, 0.3963, 0.6075, 0.4281, 0.5988, 0.4863, 0.6028, 0.4569, 0.6649, 0.4688, 0.6654, 0.4903, 0.6649, 0.4688, 0.6028, 0.4569, 0.5988, 0.4863, 0.6654, 0.4903, 0.6654, 0.4903, 0.6649, 0.4688, 0.7444, 0.4635, 0.748, 0.4799, 0.7444, 0.4635, 0.6649, 0.4688, 0.6654, 0.4903, 0.748, 0.4799, 0.6642, 0.435, 0.7347, 0.4258, 0.7444, 0.4635, 0.6649, 0.4688, 0.7444, 0.4635, 0.7347, 0.4258, 0.6642, 0.435, 0.6649, 0.4688, 0.2588, 0.3691, 0.2982, 0.3975, 0.1851, 0.3935, 0.1895, 0.357, 0.1851, 0.3935, 0.2982, 0.3975, 0.2588, 0.3691, 0.1895, 0.357, 0.2205, 0.3448, 0.2588, 0.3691, 0.1895, 0.357, 0.1757, 0.3291, 0.1895, 0.357, 0.2588, 0.3691, 0.2205, 0.3448, 0.1757, 0.3291, 0.1395, 0.09573, 0.1673, 0.1227, 0.1161, 0.163, 0.09541, 0.1419, 0.1161, 0.163, 0.1673, 0.1227, 0.1395, 0.09573, 0.09541, 0.1419, 0.19, 0.3016, 0.2205, 0.3448, 0.1757, 0.3291, 0.1527, 0.2824, 0.1757, 0.3291, 0.2205, 0.3448, 0.19, 0.3016, 0.1527, 0.2824, 0.1704, 0.2363, 0.19, 0.3016, 0.1527, 0.2824, 0.1423, 0.2296, 0.1527, 0.2824, 0.19, 0.3016, 0.1704, 0.2363, 0.1423, 0.2296, 0.1673, 0.1227, 0.1704, 0.2363, 0.1423, 0.2296, 0.1161, 0.163, 0.1423, 0.2296, 0.1704, 0.2363, 0.1673, 0.1227, 0.1161, 0.163, 0.1161, 0.163, 0.1423, 0.2296, 0.08262, 0.2499, 0.05302, 0.2115, 0.08262, 0.2499, 0.1423, 0.2296, 0.1161, 0.163, 0.05302, 0.2115, 0.1423, 0.2296, 0.1527, 0.2824, 0.1045, 0.2882, 0.08262, 0.2499, 0.1045, 0.2882, 0.1527, 0.2824, 0.1423, 0.2296, 0.08262, 0.2499, 0.1527, 0.2824, 0.1757, 0.3291, 0.114, 0.3241, 0.1045, 0.2882, 0.114, 0.3241, 0.1757, 0.3291, 0.1527, 0.2824, 0.1045, 0.2882, 0.09541, 0.1419, 0.1161, 0.163, 0.05302, 0.2115, 0.03824, 0.1935, 0.05302, 0.2115, 0.1161, 0.163, 0.09541, 0.1419, 0.03824, 0.1935, 0.1757, 0.3291, 0.1895, 0.357, 0.1167, 0.3545, 0.114, 0.3241, 0.1167, 0.3545, 0.1895, 0.357, 0.1757, 0.3291, 0.114, 0.3241, 0.5104, 0.9116, 0.4575, 0.8959, 0.4652, 0.8068, 0.4883, 0.8057, 0.4652, 0.8068, 0.4575, 0.8959, 0.5104, 0.9116, 0.4883, 0.8057, 0.4575, 0.8959, 0.4288, 0.8907, 0.4396, 0.8072, 0.4652, 0.8068, 0.4396, 0.8072, 0.4288, 0.8907, 0.4575, 0.8959, 0.4652, 0.8068, 0.3746, 0.8812, 0.3403, 0.8492, 0.3751, 0.7843, 0.3973, 0.7938, 0.3751, 0.7843, 0.3403, 0.8492, 0.3746, 0.8812, 0.3973, 0.7938, 0.5197, 0.876, 0.5104, 0.9116, 0.4883, 0.8057, 0.5021, 0.7962, 0.4883, 0.8057, 0.5104, 0.9116, 0.5197, 0.876, 0.5021, 0.7962, 0.4288, 0.8907, 0.3746, 0.8812, 0.3973, 0.7938, 0.4396, 0.8072, 0.3973, 0.7938, 0.3746, 0.8812, 0.4288, 0.8907, 0.4396, 0.8072, 0.1671, 0.9365, 0.1098, 0.9333, 0.1143, 0.8842, 0.1805, 0.8838, 0.1143, 0.8842, 0.1098, 0.9333, 0.1671, 0.9365, 0.1805, 0.8838, 0.2647, 0.9781, 0.2111, 0.9798, 0.2001, 0.9349, 0.2591, 0.9367, 0.2001, 0.9349, 0.2111, 0.9798, 0.2647, 0.9781, 0.2591, 0.9367, 0.1098, 0.9333, 0.05939, 0.944, 0.09364, 0.8857, 0.1143, 0.8842, 0.09364, 0.8857, 0.05939, 0.944, 0.1098, 0.9333, 0.1143, 0.8842, 0.05939, 0.944, 0.01553, 0.9279, 0.06309, 0.877, 0.09364, 0.8857, 0.06309, 0.877, 0.01553, 0.9279, 0.05939, 0.944, 0.09364, 0.8857, 0.01553, 0.9279, 0.0, 0.8884, 0.04844, 0.863, 0.06309, 0.877, 0.04844, 0.863, 0.0, 0.8884, 0.01553, 0.9279, 0.06309, 0.877, 0.3403, 0.891, 0.295, 0.9183, 0.2482, 0.872, 0.3065, 0.8483, 0.2482, 0.872, 0.295, 0.9183, 0.3403, 0.891, 0.3065, 0.8483, 0.2591, 0.9367, 0.2001, 0.9349, 0.1805, 0.8838, 0.2482, 0.872, 0.1805, 0.8838, 0.2001, 0.9349, 0.2591, 0.9367, 0.2482, 0.872, 0.5458, 0.8496, 0.5197, 0.876, 0.5021, 0.7962, 0.5303, 0.7812, 0.5021, 0.7962, 0.5197, 0.876, 0.5458, 0.8496, 0.5303, 0.7812, 0.5458, 0.8496, 0.5303, 0.7812, 0.553, 0.7673, 0.5961, 0.8305, 0.553, 0.7673, 0.5303, 0.7812, 0.5458, 0.8496, 0.5961, 0.8305, 0.8883, 0.3252, 0.9037, 0.3367, 0.8563, 0.3681, 0.8563, 0.3681, 0.9037, 0.3367, 0.8883, 0.3252, 0.9434, 0.2719, 0.9648, 0.2881, 0.9191, 0.3484, 0.9037, 0.3367, 0.9191, 0.3484, 0.9648, 0.2881, 0.9434, 0.2719, 0.9037, 0.3367, 0.9037, 0.3367, 0.9191, 0.3484, 0.8865, 0.3913, 0.8563, 0.3681, 0.8865, 0.3913, 0.9191, 0.3484, 0.9037, 0.3367, 0.8563, 0.3681, 0.295, 0.9183, 0.2811, 0.9781, 0.2591, 0.9367, 0.2482, 0.872, 0.2591, 0.9367, 0.2811, 0.9781, 0.295, 0.9183, 0.2482, 0.872, 0.2647, 0.9781, 0.2591, 0.9367, 0.2811, 0.9781, 0.2811, 0.9781, 0.2591, 0.9367, 0.2647, 0.9781, 0.553, 0.7673, 0.5303, 0.7812, 0.5112, 0.7254, 0.5274, 0.7183, 0.5112, 0.7254, 0.5303, 0.7812, 0.553, 0.7673, 0.5274, 0.7183, 0.5303, 0.7812, 0.5021, 0.7962, 0.4916, 0.7326, 0.5112, 0.7254, 0.4916, 0.7326, 0.5021, 0.7962, 0.5303, 0.7812, 0.5112, 0.7254, 0.4396, 0.8072, 0.3973, 0.7938, 0.4074, 0.7369, 0.4393, 0.7414, 0.4074, 0.7369, 0.3973, 0.7938, 0.4396, 0.8072, 0.4393, 0.7414, 0.5021, 0.7962, 0.4883, 0.8057, 0.4798, 0.7388, 0.4916, 0.7326, 0.4798, 0.7388, 0.4883, 0.8057, 0.5021, 0.7962, 0.4916, 0.7326, 0.3973, 0.7938, 0.3751, 0.7843, 0.3898, 0.7332, 0.4074, 0.7369, 0.3898, 0.7332, 0.3751, 0.7843, 0.3973, 0.7938, 0.4074, 0.7369, 0.4652, 0.8068, 0.4396, 0.8072, 0.4393, 0.7414, 0.4604, 0.7405, 0.4393, 0.7414, 0.4396, 0.8072, 0.4652, 0.8068, 0.4604, 0.7405, 0.4883, 0.8057, 0.4652, 0.8068, 0.4604, 0.7405, 0.4798, 0.7388, 0.4604, 0.7405, 0.4652, 0.8068, 0.4883, 0.8057, 0.4798, 0.7388, 0.4798, 0.7388, 0.4604, 0.7405, 0.4601, 0.7243, 0.4771, 0.723, 0.4601, 0.7243, 0.4604, 0.7405, 0.4798, 0.7388, 0.4771, 0.723, 0.4604, 0.7405, 0.4393, 0.7414, 0.4396, 0.7258, 0.4601, 0.7243, 0.4396, 0.7258, 0.4393, 0.7414, 0.4604, 0.7405, 0.4601, 0.7243, 0.4074, 0.7369, 0.3898, 0.7332, 0.391, 0.7191, 0.4088, 0.7213, 0.391, 0.7191, 0.3898, 0.7332, 0.4074, 0.7369, 0.4088, 0.7213, 0.4916, 0.7326, 0.4798, 0.7388, 0.4771, 0.723, 0.4871, 0.7175, 0.4771, 0.723, 0.4798, 0.7388, 0.4916, 0.7326, 0.4871, 0.7175, 0.4393, 0.7414, 0.4074, 0.7369, 0.4088, 0.7213, 0.4396, 0.7258, 0.4088, 0.7213, 0.4074, 0.7369, 0.4393, 0.7414, 0.4396, 0.7258, 0.5112, 0.7254, 0.4916, 0.7326, 0.4871, 0.7175, 0.5055, 0.7121, 0.4871, 0.7175, 0.4916, 0.7326, 0.5112, 0.7254, 0.5055, 0.7121, 0.5274, 0.7183, 0.5112, 0.7254, 0.5055, 0.7121, 0.5222, 0.7049, 0.5055, 0.7121, 0.5112, 0.7254, 0.5274, 0.7183, 0.5222, 0.7049, 0.5222, 0.7049, 0.5055, 0.7121, 0.5012, 0.6932, 0.516, 0.6875, 0.5012, 0.6932, 0.5055, 0.7121, 0.5222, 0.7049, 0.516, 0.6875, 0.5055, 0.7121, 0.4871, 0.7175, 0.4821, 0.6972, 0.5012, 0.6932, 0.4821, 0.6972, 0.4871, 0.7175, 0.5055, 0.7121, 0.5012, 0.6932, 0.4396, 0.7258, 0.4088, 0.7213, 0.411, 0.7027, 0.4381, 0.7045, 0.411, 0.7027, 0.4088, 0.7213, 0.4396, 0.7258, 0.4381, 0.7045, 0.4871, 0.7175, 0.4771, 0.723, 0.4714, 0.7025, 0.4821, 0.6972, 0.4714, 0.7025, 0.4771, 0.723, 0.4871, 0.7175, 0.4821, 0.6972, 0.4088, 0.7213, 0.391, 0.7191, 0.3948, 0.7019, 0.411, 0.7027, 0.3948, 0.7019, 0.391, 0.7191, 0.4088, 0.7213, 0.411, 0.7027, 0.4601, 0.7243, 0.4396, 0.7258, 0.4381, 0.7045, 0.4556, 0.7033, 0.4381, 0.7045, 0.4396, 0.7258, 0.4601, 0.7243, 0.4556, 0.7033, 0.4771, 0.723, 0.4601, 0.7243, 0.4556, 0.7033, 0.4714, 0.7025, 0.4556, 0.7033, 0.4601, 0.7243, 0.4771, 0.723, 0.4714, 0.7025, 0.4714, 0.7025, 0.4556, 0.7033, 0.4477, 0.6043, 0.462, 0.6074, 0.4477, 0.6043, 0.4556, 0.7033, 0.4714, 0.7025, 0.462, 0.6074, 0.4556, 0.7033, 0.4381, 0.7045, 0.4305, 0.6021, 0.4477, 0.6043, 0.4305, 0.6021, 0.4381, 0.7045, 0.4556, 0.7033, 0.4477, 0.6043, 0.411, 0.7027, 0.3948, 0.7019, 0.388, 0.6097, 0.4015, 0.6028, 0.388, 0.6097, 0.3948, 0.7019, 0.411, 0.7027, 0.4015, 0.6028, 0.4821, 0.6972, 0.4714, 0.7025, 0.462, 0.6074, 0.4723, 0.6051, 0.462, 0.6074, 0.4714, 0.7025, 0.4821, 0.6972, 0.4723, 0.6051, 0.4381, 0.7045, 0.411, 0.7027, 0.4015, 0.6028, 0.4305, 0.6021, 0.4015, 0.6028, 0.411, 0.7027, 0.4381, 0.7045, 0.4305, 0.6021, 0.5012, 0.6932, 0.4821, 0.6972, 0.4723, 0.6051, 0.4882, 0.6029, 0.4723, 0.6051, 0.4821, 0.6972, 0.5012, 0.6932, 0.4882, 0.6029, 0.516, 0.6875, 0.5012, 0.6932, 0.4882, 0.6029, 0.5011, 0.5992, 0.4882, 0.6029, 0.5012, 0.6932, 0.516, 0.6875, 0.5011, 0.5992, 0.5011, 0.5992, 0.4882, 0.6029, 0.4865, 0.5871, 0.5008, 0.5865, 0.4865, 0.5871, 0.4882, 0.6029, 0.5011, 0.5992, 0.5008, 0.5865, 0.4882, 0.6029, 0.4723, 0.6051, 0.472, 0.5862, 0.4865, 0.5871, 0.472, 0.5862, 0.4723, 0.6051, 0.4882, 0.6029, 0.4865, 0.5871, 0.4305, 0.6021, 0.4015, 0.6028, 0.3981, 0.5936, 0.4302, 0.5911, 0.3981, 0.5936, 0.4015, 0.6028, 0.4305, 0.6021, 0.4302, 0.5911, 0.4723, 0.6051, 0.462, 0.6074, 0.4631, 0.5882, 0.472, 0.5862, 0.4631, 0.5882, 0.462, 0.6074, 0.4723, 0.6051, 0.472, 0.5862, 0.4015, 0.6028, 0.388, 0.6097, 0.383, 0.5998, 0.3981, 0.5936, 0.383, 0.5998, 0.388, 0.6097, 0.4015, 0.6028, 0.3981, 0.5936, 0.4477, 0.6043, 0.4305, 0.6021, 0.4302, 0.5911, 0.4492, 0.5881, 0.4302, 0.5911, 0.4305, 0.6021, 0.4477, 0.6043, 0.4492, 0.5881, 0.462, 0.6074, 0.4477, 0.6043, 0.4492, 0.5881, 0.4631, 0.5882, 0.4492, 0.5881, 0.4477, 0.6043, 0.462, 0.6074, 0.4631, 0.5882, 0.4631, 0.5882, 0.4492, 0.5881, 0.4358, 0.5409, 0.4549, 0.5426, 0.4358, 0.5409, 0.4492, 0.5881, 0.4631, 0.5882, 0.4549, 0.5426, 0.4492, 0.5881, 0.4302, 0.5911, 0.4174, 0.543, 0.4358, 0.5409, 0.4174, 0.543, 0.4302, 0.5911, 0.4492, 0.5881, 0.4358, 0.5409, 0.3981, 0.5936, 0.383, 0.5998, 0.3759, 0.5587, 0.3897, 0.5487, 0.3759, 0.5587, 0.383, 0.5998, 0.3981, 0.5936, 0.3897, 0.5487, 0.472, 0.5862, 0.4631, 0.5882, 0.4549, 0.5426, 0.4687, 0.5403, 0.4549, 0.5426, 0.4631, 0.5882, 0.472, 0.5862, 0.4687, 0.5403, 0.4302, 0.5911, 0.3981, 0.5936, 0.3897, 0.5487, 0.4174, 0.543, 0.3897, 0.5487, 0.3981, 0.5936, 0.4302, 0.5911, 0.4174, 0.543, 0.4865, 0.5871, 0.472, 0.5862, 0.4687, 0.5403, 0.4922, 0.5415, 0.4687, 0.5403, 0.472, 0.5862, 0.4865, 0.5871, 0.4922, 0.5415, 0.5008, 0.5865, 0.4865, 0.5871, 0.4922, 0.5415, 0.5111, 0.5429, 0.4922, 0.5415, 0.4865, 0.5871, 0.5008, 0.5865, 0.5111, 0.5429, 0.5111, 0.5429, 0.4922, 0.5415, 0.4919, 0.532, 0.5139, 0.5309, 0.4919, 0.532, 0.4922, 0.5415, 0.5111, 0.5429, 0.5139, 0.5309, 0.4922, 0.5415, 0.4687, 0.5403, 0.4683, 0.5324, 0.4919, 0.532, 0.4683, 0.5324, 0.4687, 0.5403, 0.4922, 0.5415, 0.4919, 0.532, 0.4174, 0.543, 0.3897, 0.5487, 0.3836, 0.5361, 0.4147, 0.5311, 0.3836, 0.5361, 0.3897, 0.5487, 0.4174, 0.543, 0.4147, 0.5311, 0.4687, 0.5403, 0.4549, 0.5426, 0.4552, 0.5334, 0.4683, 0.5324, 0.4552, 0.5334, 0.4549, 0.5426, 0.4687, 0.5403, 0.4683, 0.5324, 0.3897, 0.5487, 0.3759, 0.5587, 0.3691, 0.5502, 0.3836, 0.5361, 0.3691, 0.5502, 0.3759, 0.5587, 0.3897, 0.5487, 0.3836, 0.5361, 0.4358, 0.5409, 0.4174, 0.543, 0.4147, 0.5311, 0.4362, 0.5312, 0.4147, 0.5311, 0.4174, 0.543, 0.4358, 0.5409, 0.4362, 0.5312, 0.4549, 0.5426, 0.4358, 0.5409, 0.4362, 0.5312, 0.4552, 0.5334, 0.4362, 0.5312, 0.4358, 0.5409, 0.4549, 0.5426, 0.4552, 0.5334, 0.4552, 0.5334, 0.4362, 0.5312, 0.4303, 0.5153, 0.4523, 0.5215, 0.4303, 0.5153, 0.4362, 0.5312, 0.4552, 0.5334, 0.4523, 0.5215, 0.4362, 0.5312, 0.4147, 0.5311, 0.4075, 0.5139, 0.4303, 0.5153, 0.4075, 0.5139, 0.4147, 0.5311, 0.4362, 0.5312, 0.4303, 0.5153, 0.3836, 0.5361, 0.3691, 0.5502, 0.3628, 0.5317, 0.3785, 0.5188, 0.3628, 0.5317, 0.3691, 0.5502, 0.3836, 0.5361, 0.3785, 0.5188, 0.4683, 0.5324, 0.4552, 0.5334, 0.4523, 0.5215, 0.4687, 0.5187, 0.4523, 0.5215, 0.4552, 0.5334, 0.4683, 0.5324, 0.4687, 0.5187, 0.4147, 0.5311, 0.3836, 0.5361, 0.3785, 0.5188, 0.4075, 0.5139, 0.3785, 0.5188, 0.3836, 0.5361, 0.4147, 0.5311, 0.4075, 0.5139, 0.4919, 0.532, 0.4683, 0.5324, 0.4687, 0.5187, 0.4968, 0.5187, 0.4687, 0.5187, 0.4683, 0.5324, 0.4919, 0.532, 0.4968, 0.5187, 0.5139, 0.5309, 0.4919, 0.532, 0.4968, 0.5187, 0.522, 0.513, 0.4968, 0.5187, 0.4919, 0.532, 0.5139, 0.5309, 0.522, 0.513, 0.522, 0.513, 0.4968, 0.5187, 0.4972, 0.5138, 0.5216, 0.5089, 0.4972, 0.5138, 0.4968, 0.5187, 0.522, 0.513, 0.5216, 0.5089, 0.4968, 0.5187, 0.4687, 0.5187, 0.4692, 0.5134, 0.4972, 0.5138, 0.4692, 0.5134, 0.4687, 0.5187, 0.4968, 0.5187, 0.4972, 0.5138, 0.4075, 0.5139, 0.3785, 0.5188, 0.3769, 0.5154, 0.4067, 0.5096, 0.3769, 0.5154, 0.3785, 0.5188, 0.4075, 0.5139, 0.4067, 0.5096, 0.4687, 0.5187, 0.4523, 0.5215, 0.4521, 0.5161, 0.4692, 0.5134, 0.4521, 0.5161, 0.4523, 0.5215, 0.4687, 0.5187, 0.4692, 0.5134, 0.3785, 0.5188, 0.3628, 0.5317, 0.3613, 0.5287, 0.3769, 0.5154, 0.3613, 0.5287, 0.3628, 0.5317, 0.3785, 0.5188, 0.3769, 0.5154, 0.4303, 0.5153, 0.4075, 0.5139, 0.4067, 0.5096, 0.4297, 0.5108, 0.4067, 0.5096, 0.4075, 0.5139, 0.4303, 0.5153, 0.4297, 0.5108, 0.4523, 0.5215, 0.4303, 0.5153, 0.4297, 0.5108, 0.4521, 0.5161, 0.4297, 0.5108, 0.4303, 0.5153, 0.4523, 0.5215, 0.4521, 0.5161, 0.4521, 0.5161, 0.4297, 0.5108, 0.4293, 0.4907, 0.4536, 0.4937, 0.4293, 0.4907, 0.4297, 0.5108, 0.4521, 0.5161, 0.4536, 0.4937, 0.4297, 0.5108, 0.4067, 0.5096, 0.4035, 0.4903, 0.4293, 0.4907, 0.4035, 0.4903, 0.4067, 0.5096, 0.4297, 0.5108, 0.4293, 0.4907, 0.3769, 0.5154, 0.3613, 0.5287, 0.3535, 0.5159, 0.3685, 0.4986, 0.3535, 0.5159, 0.3613, 0.5287, 0.3769, 0.5154, 0.3685, 0.4986, 0.4692, 0.5134, 0.4521, 0.5161, 0.4536, 0.4937, 0.4694, 0.496, 0.4536, 0.4937, 0.4521, 0.5161, 0.4692, 0.5134, 0.4694, 0.496, 0.4067, 0.5096, 0.3769, 0.5154, 0.3685, 0.4986, 0.4035, 0.4903, 0.3685, 0.4986, 0.3769, 0.5154, 0.4067, 0.5096, 0.4035, 0.4903, 0.4972, 0.5138, 0.4692, 0.5134, 0.4694, 0.496, 0.4973, 0.4939, 0.4694, 0.496, 0.4692, 0.5134, 0.4972, 0.5138, 0.4973, 0.4939, 0.5216, 0.5089, 0.4972, 0.5138, 0.4973, 0.4939, 0.5251, 0.4903, 0.4973, 0.4939, 0.4972, 0.5138, 0.5216, 0.5089, 0.5251, 0.4903, 0.5996, 0.8422, 0.6123, 0.8133, 0.6326, 0.8402, 0.6326, 0.8402, 0.6123, 0.8133, 0.5996, 0.8422, 0.6123, 0.8133, 0.6459, 0.8109, 0.6326, 0.8402, 0.6326, 0.8402, 0.6459, 0.8109, 0.6123, 0.8133, 0.6454, 0.8748, 0.5961, 0.8733, 0.6326, 0.8402, 0.6326, 0.8402, 0.5961, 0.8733, 0.6454, 0.8748, 0.6459, 0.8109, 0.6645, 0.8188, 0.6326, 0.8402, 0.6326, 0.8402, 0.6645, 0.8188, 0.6459, 0.8109, 0.5961, 0.8733, 0.5996, 0.8422, 0.6326, 0.8402, 0.6326, 0.8402, 0.5996, 0.8422, 0.5961, 0.8733, 0.6645, 0.8483, 0.6454, 0.8748, 0.6326, 0.8402, 0.6326, 0.8402, 0.6454, 0.8748, 0.6645, 0.8483, 0.6645, 0.8188, 0.6645, 0.8483, 0.6326, 0.8402, 0.6326, 0.8402, 0.6645, 0.8483, 0.6645, 0.8188, 0.2482, 0.872, 0.1805, 0.8838, 0.1814, 0.7961, 0.2221, 0.7891, 0.1814, 0.7961, 0.1805, 0.8838, 0.2482, 0.872, 0.2221, 0.7891, 0.3065, 0.8483, 0.2482, 0.872, 0.2221, 0.7891, 0.2666, 0.7881, 0.2221, 0.7891, 0.2482, 0.872, 0.3065, 0.8483, 0.2666, 0.7881, 0.06309, 0.877, 0.04844, 0.863, 0.07486, 0.7908, 0.08868, 0.8028, 0.07486, 0.7908, 0.04844, 0.863, 0.06309, 0.877, 0.08868, 0.8028, 0.09364, 0.8857, 0.06309, 0.877, 0.08868, 0.8028, 0.1151, 0.8102, 0.08868, 0.8028, 0.06309, 0.877, 0.09364, 0.8857, 0.1151, 0.8102, 0.1143, 0.8842, 0.09364, 0.8857, 0.1151, 0.8102, 0.1335, 0.8073, 0.1151, 0.8102, 0.09364, 0.8857, 0.1143, 0.8842, 0.1335, 0.8073, 0.1805, 0.8838, 0.1143, 0.8842, 0.1335, 0.8073, 0.1814, 0.7961, 0.1335, 0.8073, 0.1143, 0.8842, 0.1805, 0.8838, 0.1814, 0.7961, 0.1814, 0.7961, 0.1335, 0.8073, 0.1412, 0.7773, 0.183, 0.7873, 0.1412, 0.7773, 0.1335, 0.8073, 0.1814, 0.7961, 0.183, 0.7873, 0.1335, 0.8073, 0.1151, 0.8102, 0.1227, 0.7726, 0.1412, 0.7773, 0.1227, 0.7726, 0.1151, 0.8102, 0.1335, 0.8073, 0.1412, 0.7773, 0.1151, 0.8102, 0.08868, 0.8028, 0.09772, 0.7641, 0.1227, 0.7726, 0.09772, 0.7641, 0.08868, 0.8028, 0.1151, 0.8102, 0.1227, 0.7726, 0.08868, 0.8028, 0.07486, 0.7908, 0.08068, 0.758, 0.09772, 0.7641, 0.08068, 0.758, 0.07486, 0.7908, 0.08868, 0.8028, 0.09772, 0.7641, 0.2666, 0.7881, 0.2221, 0.7891, 0.2154, 0.7805, 0.2502, 0.7653, 0.2154, 0.7805, 0.2221, 0.7891, 0.2666, 0.7881, 0.2502, 0.7653, 0.2221, 0.7891, 0.1814, 0.7961, 0.183, 0.7873, 0.2154, 0.7805, 0.183, 0.7873, 0.1814, 0.7961, 0.2221, 0.7891, 0.2154, 0.7805, 0.2154, 0.7805, 0.183, 0.7873, 0.1789, 0.7236, 0.2089, 0.7228, 0.1789, 0.7236, 0.183, 0.7873, 0.2154, 0.7805, 0.2089, 0.7228, 0.2502, 0.7653, 0.2154, 0.7805, 0.2089, 0.7228, 0.2383, 0.721, 0.2089, 0.7228, 0.2154, 0.7805, 0.2502, 0.7653, 0.2383, 0.721, 0.09772, 0.7641, 0.08068, 0.758, 0.1078, 0.716, 0.1196, 0.7201, 0.1078, 0.716, 0.08068, 0.758, 0.09772, 0.7641, 0.1196, 0.7201, 0.1227, 0.7726, 0.09772, 0.7641, 0.1196, 0.7201, 0.1311, 0.7225, 0.1196, 0.7201, 0.09772, 0.7641, 0.1227, 0.7726, 0.1311, 0.7225, 0.1412, 0.7773, 0.1227, 0.7726, 0.1311, 0.7225, 0.1454, 0.7228, 0.1311, 0.7225, 0.1227, 0.7726, 0.1412, 0.7773, 0.1454, 0.7228, 0.183, 0.7873, 0.1412, 0.7773, 0.1454, 0.7228, 0.1789, 0.7236, 0.1454, 0.7228, 0.1412, 0.7773, 0.183, 0.7873, 0.1789, 0.7236, 0.1789, 0.7236, 0.1454, 0.7228, 0.1539, 0.625, 0.1839, 0.6293, 0.1539, 0.625, 0.1454, 0.7228, 0.1789, 0.7236, 0.1839, 0.6293, 0.1454, 0.7228, 0.1311, 0.7225, 0.1399, 0.6243, 0.1539, 0.625, 0.1399, 0.6243, 0.1311, 0.7225, 0.1454, 0.7228, 0.1539, 0.625, 0.1311, 0.7225, 0.1196, 0.7201, 0.1281, 0.6239, 0.1399, 0.6243, 0.1281, 0.6239, 0.1196, 0.7201, 0.1311, 0.7225, 0.1399, 0.6243, 0.1196, 0.7201, 0.1078, 0.716, 0.1152, 0.6242, 0.1281, 0.6239, 0.1152, 0.6242, 0.1078, 0.716, 0.1196, 0.7201, 0.1281, 0.6239, 0.2383, 0.721, 0.2089, 0.7228, 0.2114, 0.6318, 0.2396, 0.6331, 0.2114, 0.6318, 0.2089, 0.7228, 0.2383, 0.721, 0.2396, 0.6331, 0.2089, 0.7228, 0.1789, 0.7236, 0.1839, 0.6293, 0.2114, 0.6318, 0.1839, 0.6293, 0.1789, 0.7236, 0.2089, 0.7228, 0.2114, 0.6318, 0.2114, 0.6318, 0.1839, 0.6293, 0.1868, 0.6083, 0.2122, 0.6095, 0.1868, 0.6083, 0.1839, 0.6293, 0.2114, 0.6318, 0.2122, 0.6095, 0.2396, 0.6331, 0.2114, 0.6318, 0.2122, 0.6095, 0.2439, 0.613, 0.2122, 0.6095, 0.2114, 0.6318, 0.2396, 0.6331, 0.2439, 0.613, 0.1281, 0.6239, 0.1152, 0.6242, 0.1116, 0.6027, 0.1267, 0.602, 0.1116, 0.6027, 0.1152, 0.6242, 0.1281, 0.6239, 0.1267, 0.602, 0.1399, 0.6243, 0.1281, 0.6239, 0.1267, 0.602, 0.1432, 0.6032, 0.1267, 0.602, 0.1281, 0.6239, 0.1399, 0.6243, 0.1432, 0.6032, 0.1539, 0.625, 0.1399, 0.6243, 0.1432, 0.6032, 0.1571, 0.6043, 0.1432, 0.6032, 0.1399, 0.6243, 0.1539, 0.625, 0.1571, 0.6043, 0.1839, 0.6293, 0.1539, 0.625, 0.1571, 0.6043, 0.1868, 0.6083, 0.1571, 0.6043, 0.1539, 0.625, 0.1839, 0.6293, 0.1868, 0.6083, 0.1868, 0.6083, 0.1571, 0.6043, 0.1594, 0.5908, 0.1885, 0.5979, 0.1594, 0.5908, 0.1571, 0.6043, 0.1868, 0.6083, 0.1885, 0.5979, 0.1571, 0.6043, 0.1432, 0.6032, 0.1451, 0.5885, 0.1594, 0.5908, 0.1451, 0.5885, 0.1432, 0.6032, 0.1571, 0.6043, 0.1594, 0.5908, 0.1432, 0.6032, 0.1267, 0.602, 0.1267, 0.5862, 0.1451, 0.5885, 0.1267, 0.5862, 0.1267, 0.602, 0.1432, 0.6032, 0.1451, 0.5885, 0.1267, 0.602, 0.1116, 0.6027, 0.1105, 0.5866, 0.1267, 0.5862, 0.1105, 0.5866, 0.1116, 0.6027, 0.1267, 0.602, 0.1267, 0.5862, 0.2439, 0.613, 0.2122, 0.6095, 0.2124, 0.5976, 0.2459, 0.5979, 0.2124, 0.5976, 0.2122, 0.6095, 0.2439, 0.613, 0.2459, 0.5979, 0.2122, 0.6095, 0.1868, 0.6083, 0.1885, 0.5979, 0.2124, 0.5976, 0.1885, 0.5979, 0.1868, 0.6083, 0.2122, 0.6095, 0.2124, 0.5976, 0.2124, 0.5976, 0.1885, 0.5979, 0.1894, 0.5584, 0.2192, 0.5626, 0.1894, 0.5584, 0.1885, 0.5979, 0.2124, 0.5976, 0.2192, 0.5626, 0.2459, 0.5979, 0.2124, 0.5976, 0.2192, 0.5626, 0.2496, 0.5579, 0.2192, 0.5626, 0.2124, 0.5976, 0.2459, 0.5979, 0.2496, 0.5579, 0.1267, 0.5862, 0.1105, 0.5866, 0.1179, 0.5453, 0.1319, 0.5446, 0.1179, 0.5453, 0.1105, 0.5866, 0.1267, 0.5862, 0.1319, 0.5446, 0.1451, 0.5885, 0.1267, 0.5862, 0.1319, 0.5446, 0.1438, 0.5458, 0.1319, 0.5446, 0.1267, 0.5862, 0.1451, 0.5885, 0.1438, 0.5458, 0.1594, 0.5908, 0.1451, 0.5885, 0.1438, 0.5458, 0.1583, 0.5494, 0.1438, 0.5458, 0.1451, 0.5885, 0.1594, 0.5908, 0.1583, 0.5494, 0.1885, 0.5979, 0.1594, 0.5908, 0.1583, 0.5494, 0.1894, 0.5584, 0.1583, 0.5494, 0.1594, 0.5908, 0.1885, 0.5979, 0.1894, 0.5584, 0.1894, 0.5584, 0.1583, 0.5494, 0.1618, 0.5342, 0.1903, 0.5434, 0.1618, 0.5342, 0.1583, 0.5494, 0.1894, 0.5584, 0.1903, 0.5434, 0.1583, 0.5494, 0.1438, 0.5458, 0.1488, 0.5288, 0.1618, 0.5342, 0.1488, 0.5288, 0.1438, 0.5458, 0.1583, 0.5494, 0.1618, 0.5342, 0.1438, 0.5458, 0.1319, 0.5446, 0.1313, 0.5256, 0.1488, 0.5288, 0.1313, 0.5256, 0.1319, 0.5446, 0.1438, 0.5458, 0.1488, 0.5288, 0.1319, 0.5446, 0.1179, 0.5453, 0.1148, 0.5269, 0.1313, 0.5256, 0.1148, 0.5269, 0.1179, 0.5453, 0.1319, 0.5446, 0.1313, 0.5256, 0.2496, 0.5579, 0.2192, 0.5626, 0.2207, 0.5432, 0.2542, 0.5406, 0.2207, 0.5432, 0.2192, 0.5626, 0.2496, 0.5579, 0.2542, 0.5406, 0.2192, 0.5626, 0.1894, 0.5584, 0.1903, 0.5434, 0.2207, 0.5432, 0.1903, 0.5434, 0.1894, 0.5584, 0.2192, 0.5626, 0.2207, 0.5432, 0.2207, 0.5432, 0.1903, 0.5434, 0.1915, 0.5368, 0.2202, 0.5358, 0.1915, 0.5368, 0.1903, 0.5434, 0.2207, 0.5432, 0.2202, 0.5358, 0.2542, 0.5406, 0.2207, 0.5432, 0.2202, 0.5358, 0.2548, 0.53, 0.2202, 0.5358, 0.2207, 0.5432, 0.2542, 0.5406, 0.2548, 0.53, 0.1313, 0.5256, 0.1148, 0.5269, 0.1192, 0.5165, 0.1336, 0.5186, 0.1192, 0.5165, 0.1148, 0.5269, 0.1313, 0.5256, 0.1336, 0.5186, 0.1488, 0.5288, 0.1313, 0.5256, 0.1336, 0.5186, 0.1489, 0.5214, 0.1336, 0.5186, 0.1313, 0.5256, 0.1488, 0.5288, 0.1489, 0.5214, 0.1618, 0.5342, 0.1488, 0.5288, 0.1489, 0.5214, 0.1619, 0.5251, 0.1489, 0.5214, 0.1488, 0.5288, 0.1618, 0.5342, 0.1619, 0.5251, 0.1903, 0.5434, 0.1618, 0.5342, 0.1619, 0.5251, 0.1915, 0.5368, 0.1619, 0.5251, 0.1618, 0.5342, 0.1903, 0.5434, 0.1915, 0.5368, 0.1915, 0.5368, 0.1619, 0.5251, 0.1625, 0.5234, 0.1901, 0.5317, 0.1625, 0.5234, 0.1619, 0.5251, 0.1915, 0.5368, 0.1901, 0.5317, 0.1619, 0.5251, 0.1489, 0.5214, 0.149, 0.5196, 0.1625, 0.5234, 0.149, 0.5196, 0.1489, 0.5214, 0.1619, 0.5251, 0.1625, 0.5234, 0.1489, 0.5214, 0.1336, 0.5186, 0.1345, 0.5166, 0.149, 0.5196, 0.1345, 0.5166, 0.1336, 0.5186, 0.1489, 0.5214, 0.149, 0.5196, 0.1336, 0.5186, 0.1192, 0.5165, 0.1197, 0.5149, 0.1345, 0.5166, 0.1197, 0.5149, 0.1192, 0.5165, 0.1336, 0.5186, 0.1345, 0.5166, 0.2548, 0.53, 0.2202, 0.5358, 0.2217, 0.532, 0.2529, 0.5272, 0.2217, 0.532, 0.2202, 0.5358, 0.2548, 0.53, 0.2529, 0.5272, 0.2202, 0.5358, 0.1915, 0.5368, 0.1901, 0.5317, 0.2217, 0.532, 0.1901, 0.5317, 0.1915, 0.5368, 0.2202, 0.5358, 0.2217, 0.532, 0.2217, 0.532, 0.1901, 0.5317, 0.1966, 0.5191, 0.2176, 0.5162, 0.1966, 0.5191, 0.1901, 0.5317, 0.2217, 0.532, 0.2176, 0.5162, 0.2529, 0.5272, 0.2217, 0.532, 0.2176, 0.5162, 0.2535, 0.505, 0.2176, 0.5162, 0.2217, 0.532, 0.2529, 0.5272, 0.2535, 0.505, 0.1345, 0.5166, 0.1197, 0.5149, 0.1215, 0.4903, 0.1369, 0.4903, 0.1215, 0.4903, 0.1197, 0.5149, 0.1345, 0.5166, 0.1369, 0.4903, 0.149, 0.5196, 0.1345, 0.5166, 0.1369, 0.4903, 0.1562, 0.4962, 0.1369, 0.4903, 0.1345, 0.5166, 0.149, 0.5196, 0.1562, 0.4962, 0.1625, 0.5234, 0.149, 0.5196, 0.1562, 0.4962, 0.1682, 0.5026, 0.1562, 0.4962, 0.149, 0.5196, 0.1625, 0.5234, 0.1682, 0.5026, 0.1901, 0.5317, 0.1625, 0.5234, 0.1682, 0.5026, 0.1966, 0.5191, 0.1682, 0.5026, 0.1625, 0.5234, 0.1901, 0.5317, 0.1966, 0.5191, 0.1671, 0.9365, 0.2001, 0.9349, 0.2111, 0.9798, 0.1702, 0.9701, 0.2111, 0.9798, 0.2001, 0.9349, 0.1671, 0.9365, 0.1702, 0.9701, 0.1671, 0.9365, 0.1805, 0.8838, 0.2001, 0.9349, 0.2001, 0.9349, 0.1805, 0.8838, 0.1671, 0.9365, 0.748, 0.4799, 0.7444, 0.4635, 0.7882, 0.4433, 0.7973, 0.4652, 0.7882, 0.4433, 0.7444, 0.4635, 0.748, 0.4799, 0.7973, 0.4652, 0.7444, 0.4635, 0.7347, 0.4258, 0.7748, 0.4237, 0.7882, 0.4433, 0.7748, 0.4237, 0.7347, 0.4258, 0.7444, 0.4635, 0.7882, 0.4433, 0.7973, 0.4652, 0.7882, 0.4433, 0.8438, 0.4406, 0.8438, 0.4406, 0.7882, 0.4433, 0.7973, 0.4652, 0.7748, 0.4237, 0.8256, 0.4121, 0.8438, 0.4406, 0.7882, 0.4433, 0.8438, 0.4406, 0.8256, 0.4121, 0.7748, 0.4237, 0.7882, 0.4433, 0.7284, 0.8119, 0.7333, 0.864, 0.7267, 0.8608, 0.7231, 0.8202, 0.7267, 0.8608, 0.7333, 0.864, 0.7284, 0.8119, 0.7231, 0.8202, 0.7333, 0.864, 0.7188, 0.8794, 0.7158, 0.8725, 0.7267, 0.8608, 0.7158, 0.8725, 0.7188, 0.8794, 0.7333, 0.864, 0.7267, 0.8608, 0.7188, 0.8794, 0.6902, 0.8794, 0.6937, 0.8726, 0.7158, 0.8725, 0.6937, 0.8726, 0.6902, 0.8794, 0.7188, 0.8794, 0.7158, 0.8725, 0.6902, 0.8794, 0.6773, 0.8625, 0.684, 0.8591, 0.6937, 0.8726, 0.684, 0.8591, 0.6773, 0.8625, 0.6902, 0.8794, 0.6937, 0.8726, 0.677, 0.8605, 0.6904, 0.8109, 0.6944, 0.8199, 0.684, 0.8591, 0.6944, 0.8199, 0.6904, 0.8109, 0.677, 0.8605, 0.684, 0.8591, 0.6904, 0.8109, 0.7284, 0.8119, 0.7231, 0.8202, 0.6944, 0.8199, 0.7231, 0.8202, 0.7284, 0.8119, 0.6904, 0.8109, 0.6944, 0.8199, 0.6937, 0.8726, 0.684, 0.8591, 0.7267, 0.8608, 0.7158, 0.8725, 0.7267, 0.8608, 0.684, 0.8591, 0.6937, 0.8726, 0.7158, 0.8725, 0.6944, 0.8199, 0.7231, 0.8202, 0.7267, 0.8608, 0.684, 0.8591, 0.7267, 0.8608, 0.7231, 0.8202, 0.6944, 0.8199, 0.684, 0.8591, 0.7562, 0.685, 0.7387, 0.7098, 0.7235, 0.7003, 0.7383, 0.6742, 0.7235, 0.7003, 0.7387, 0.7098, 0.7562, 0.685, 0.7383, 0.6742, 0.7286, 0.6175, 0.7013, 0.621, 0.6906, 0.5812, 0.7098, 0.57, 0.6906, 0.5812, 0.7013, 0.621, 0.7286, 0.6175, 0.7098, 0.57, 0.7013, 0.621, 0.6764, 0.6271, 0.6742, 0.5855, 0.6906, 0.5812, 0.6742, 0.5855, 0.6764, 0.6271, 0.7013, 0.621, 0.6906, 0.5812, 0.633, 0.6857, 0.5961, 0.6775, 0.6012, 0.646, 0.6439, 0.6641, 0.6012, 0.646, 0.5961, 0.6775, 0.633, 0.6857, 0.6439, 0.6641, 0.6439, 0.6641, 0.6012, 0.646, 0.6093, 0.6189, 0.648, 0.6366, 0.6093, 0.6189, 0.6012, 0.646, 0.6439, 0.6641, 0.648, 0.6366, 0.648, 0.6366, 0.6093, 0.6189, 0.6227, 0.5621, 0.6514, 0.5801, 0.6227, 0.5621, 0.6093, 0.6189, 0.648, 0.6366, 0.6514, 0.5801, 0.6764, 0.6271, 0.648, 0.6366, 0.6514, 0.5801, 0.6742, 0.5855, 0.6514, 0.5801, 0.648, 0.6366, 0.6764, 0.6271, 0.6742, 0.5855, 0.6742, 0.5855, 0.6514, 0.5801, 0.6571, 0.5535, 0.679, 0.5561, 0.6571, 0.5535, 0.6514, 0.5801, 0.6742, 0.5855, 0.679, 0.5561, 0.6514, 0.5801, 0.6227, 0.5621, 0.627, 0.5402, 0.6571, 0.5535, 0.627, 0.5402, 0.6227, 0.5621, 0.6514, 0.5801, 0.6571, 0.5535, 0.6906, 0.5812, 0.6742, 0.5855, 0.679, 0.5561, 0.6948, 0.5551, 0.679, 0.5561, 0.6742, 0.5855, 0.6906, 0.5812, 0.6948, 0.5551, 0.7098, 0.57, 0.6906, 0.5812, 0.6948, 0.5551, 0.7111, 0.5424, 0.6948, 0.5551, 0.6906, 0.5812, 0.7098, 0.57, 0.7111, 0.5424, 0.7013, 0.621, 0.7383, 0.6742, 0.7235, 0.7003, 0.6957, 0.6867, 0.7235, 0.7003, 0.7383, 0.6742, 0.7013, 0.621, 0.6957, 0.6867, 0.6776, 0.5256, 0.6615, 0.5275, 0.6468, 0.5096, 0.6718, 0.4941, 0.6468, 0.5096, 0.6615, 0.5275, 0.6776, 0.5256, 0.6718, 0.4941, 0.6905, 0.5204, 0.6776, 0.5256, 0.6718, 0.4941, 0.6863, 0.4923, 0.6718, 0.4941, 0.6776, 0.5256, 0.6905, 0.5204, 0.6863, 0.4923, 0.7008, 0.5152, 0.6905, 0.5204, 0.6863, 0.4923, 0.697, 0.4903, 0.6863, 0.4923, 0.6905, 0.5204, 0.7008, 0.5152, 0.697, 0.4903, 0.6458, 0.7204, 0.633, 0.6857, 0.6508, 0.6872, 0.6647, 0.7107, 0.6508, 0.6872, 0.633, 0.6857, 0.6458, 0.7204, 0.6647, 0.7107, 0.633, 0.6857, 0.6439, 0.6641, 0.6508, 0.6872, 0.6508, 0.6872, 0.6439, 0.6641, 0.633, 0.6857, 0.6615, 0.5275, 0.6776, 0.5256, 0.6711, 0.5302, 0.6648, 0.5314, 0.6711, 0.5302, 0.6776, 0.5256, 0.6615, 0.5275, 0.6648, 0.5314, 0.679, 0.5561, 0.6571, 0.5535, 0.6622, 0.548, 0.671, 0.5487, 0.6622, 0.548, 0.6571, 0.5535, 0.679, 0.5561, 0.671, 0.5487, 0.6788, 0.774, 0.6595, 0.7593, 0.6732, 0.7486, 0.7011, 0.7553, 0.6732, 0.7486, 0.6595, 0.7593, 0.6788, 0.774, 0.7011, 0.7553, 0.7361, 0.7337, 0.7171, 0.7283, 0.7387, 0.7098, 0.752, 0.7145, 0.7387, 0.7098, 0.7171, 0.7283, 0.7361, 0.7337, 0.752, 0.7145, 0.752, 0.7145, 0.7387, 0.7098, 0.7562, 0.685, 0.7843, 0.6818, 0.7562, 0.685, 0.7387, 0.7098, 0.752, 0.7145, 0.7843, 0.6818, 0.7843, 0.6818, 0.7562, 0.685, 0.7757, 0.6569, 0.7912, 0.6467, 0.7757, 0.6569, 0.7562, 0.685, 0.7843, 0.6818, 0.7912, 0.6467, 0.1167, 0.3545, 0.0115, 0.3673, 0.01654, 0.3316, 0.114, 0.3241, 0.01654, 0.3316, 0.0115, 0.3673, 0.1167, 0.3545, 0.114, 0.3241, 0.7147, 0.7656, 0.7011, 0.7553, 0.7361, 0.7337, 0.7361, 0.7337, 0.7011, 0.7553, 0.7147, 0.7656, 0.05302, 0.2115, 0.009058, 0.2344, 0.0, 0.2225, 0.03824, 0.1935, 0.0, 0.2225, 0.009058, 0.2344, 0.05302, 0.2115, 0.03824, 0.1935, 0.114, 0.3241, 0.01654, 0.3316, 0.02429, 0.3098, 0.1045, 0.2882, 0.02429, 0.3098, 0.01654, 0.3316, 0.114, 0.3241, 0.1045, 0.2882, 0.1045, 0.2882, 0.02429, 0.3098, 0.01944, 0.2652, 0.08262, 0.2499, 0.01944, 0.2652, 0.02429, 0.3098, 0.1045, 0.2882, 0.08262, 0.2499, 0.08262, 0.2499, 0.01944, 0.2652, 0.009058, 0.2344, 0.05302, 0.2115, 0.009058, 0.2344, 0.01944, 0.2652, 0.08262, 0.2499, 0.05302, 0.2115, 0.7034, 0.7183, 0.6838, 0.7332, 0.6647, 0.7107, 0.6854, 0.696, 0.6647, 0.7107, 0.6838, 0.7332, 0.7034, 0.7183, 0.6854, 0.696, 0.7796, 0.8375, 0.7583, 0.8671, 0.745, 0.8534, 0.7688, 0.8305, 0.745, 0.8534, 0.7583, 0.8671, 0.7796, 0.8375, 0.7688, 0.8305, 0.8054, 0.8401, 0.8013, 0.8441, 0.7922, 0.839, 0.7937, 0.833, 0.7922, 0.839, 0.8013, 0.8441, 0.8054, 0.8401, 0.7937, 0.833, 0.8013, 0.8441, 0.7972, 0.8657, 0.7802, 0.8585, 0.7922, 0.839, 0.7802, 0.8585, 0.7972, 0.8657, 0.8013, 0.8441, 0.7922, 0.839, 0.7688, 0.8305, 0.7656, 0.8147, 0.7706, 0.8109, 0.7706, 0.8109, 0.7656, 0.8147, 0.7688, 0.8305, 0.7688, 0.8305, 0.745, 0.8534, 0.7449, 0.8254, 0.7656, 0.8147, 0.7449, 0.8254, 0.745, 0.8534, 0.7688, 0.8305, 0.7656, 0.8147, 0.7937, 0.833, 0.7922, 0.839, 0.7796, 0.8375, 0.7796, 0.8375, 0.7922, 0.839, 0.7937, 0.833, 0.7922, 0.839, 0.7802, 0.8585, 0.7583, 0.8671, 0.7796, 0.8375, 0.7583, 0.8671, 0.7802, 0.8585, 0.7922, 0.839, 0.7796, 0.8375, 0.7583, 0.8671, 0.7802, 0.8585, 0.7625, 0.8906, 0.7625, 0.8906, 0.7802, 0.8585, 0.7583, 0.8671, 0.7449, 0.8254, 0.745, 0.8534, 0.7333, 0.8674, 0.7333, 0.8398, 0.7333, 0.8674, 0.745, 0.8534, 0.7449, 0.8254, 0.7333, 0.8398, 0.7802, 0.8585, 0.7972, 0.8657, 0.7871, 0.8801, 0.7625, 0.8906, 0.7871, 0.8801, 0.7972, 0.8657, 0.7802, 0.8585, 0.7625, 0.8906, 0.745, 0.8534, 0.7583, 0.8671, 0.7333, 0.8674, 0.7333, 0.8674, 0.7583, 0.8671, 0.745, 0.8534, 0.7008, 0.5152, 0.697, 0.4903, 0.7074, 0.4942, 0.7045, 0.5183, 0.7074, 0.4942, 0.697, 0.4903, 0.7008, 0.5152, 0.7045, 0.5183, 0.7045, 0.5183, 0.7074, 0.4942, 0.7106, 0.4944, 0.7082, 0.5188, 0.7106, 0.4944, 0.7074, 0.4942, 0.7045, 0.5183, 0.7082, 0.5188, 0.7045, 0.5183, 0.7082, 0.5188, 0.7111, 0.5424, 0.7111, 0.5424, 0.7082, 0.5188, 0.7045, 0.5183, 0.8054, 0.6382, 0.7912, 0.6467, 0.7798, 0.6213, 0.788, 0.6083, 0.7798, 0.6213, 0.7912, 0.6467, 0.8054, 0.6382, 0.788, 0.6083, 0.7912, 0.6467, 0.7757, 0.6569, 0.7558, 0.6483, 0.7798, 0.6213, 0.7558, 0.6483, 0.7757, 0.6569, 0.7912, 0.6467, 0.7798, 0.6213, 0.788, 0.6083, 0.7798, 0.6213, 0.7525, 0.6035, 0.7739, 0.5907, 0.7525, 0.6035, 0.7798, 0.6213, 0.788, 0.6083, 0.7739, 0.5907, 0.7798, 0.6213, 0.7558, 0.6483, 0.7286, 0.6175, 0.7525, 0.6035, 0.7286, 0.6175, 0.7558, 0.6483, 0.7798, 0.6213, 0.7525, 0.6035, 0.7739, 0.5907, 0.7525, 0.6035, 0.7332, 0.5508, 0.7525, 0.548, 0.7332, 0.5508, 0.7525, 0.6035, 0.7739, 0.5907, 0.7525, 0.548, 0.7525, 0.6035, 0.7286, 0.6175, 0.7098, 0.57, 0.7332, 0.5508, 0.7098, 0.57, 0.7286, 0.6175, 0.7525, 0.6035, 0.7332, 0.5508, 0.7525, 0.548, 0.7332, 0.5508, 0.7282, 0.5312, 0.7456, 0.5274, 0.7282, 0.5312, 0.7332, 0.5508, 0.7525, 0.548, 0.7456, 0.5274, 0.7332, 0.5508, 0.7098, 0.57, 0.7111, 0.5424, 0.7282, 0.5312, 0.7111, 0.5424, 0.7098, 0.57, 0.7332, 0.5508, 0.7282, 0.5312, 0.7456, 0.5274, 0.7282, 0.5312, 0.7159, 0.5133, 0.7285, 0.5015, 0.7159, 0.5133, 0.7282, 0.5312, 0.7456, 0.5274, 0.7285, 0.5015, 0.7282, 0.5312, 0.7111, 0.5424, 0.7082, 0.5188, 0.7159, 0.5133, 0.7082, 0.5188, 0.7111, 0.5424, 0.7282, 0.5312, 0.7159, 0.5133, 0.7285, 0.5015, 0.7159, 0.5133, 0.7211, 0.4975, 0.7211, 0.4975, 0.7159, 0.5133, 0.7285, 0.5015, 0.7106, 0.4944, 0.7211, 0.4975, 0.7159, 0.5133, 0.7082, 0.5188, 0.7159, 0.5133, 0.7211, 0.4975, 0.7106, 0.4944, 0.7082, 0.5188, 0.6957, 0.6867, 0.6854, 0.696, 0.6641, 0.6927, 0.6733, 0.6847, 0.6641, 0.6927, 0.6854, 0.696, 0.6957, 0.6867, 0.6733, 0.6847, 0.6854, 0.696, 0.6647, 0.7107, 0.6641, 0.6927, 0.6641, 0.6927, 0.6647, 0.7107, 0.6854, 0.696, 0.6647, 0.7107, 0.6508, 0.6872, 0.6641, 0.6927, 0.6641, 0.6927, 0.6508, 0.6872, 0.6647, 0.7107, 0.648, 0.6366, 0.6764, 0.6271, 0.6706, 0.6595, 0.652, 0.6563, 0.6706, 0.6595, 0.6764, 0.6271, 0.648, 0.6366, 0.652, 0.6563, 0.6439, 0.6641, 0.648, 0.6366, 0.652, 0.6563, 0.652, 0.6563, 0.648, 0.6366, 0.6439, 0.6641, 0.6733, 0.6847, 0.6641, 0.6927, 0.663, 0.6856, 0.6694, 0.68, 0.663, 0.6856, 0.6641, 0.6927, 0.6733, 0.6847, 0.6694, 0.68, 0.6439, 0.6641, 0.652, 0.6563, 0.6557, 0.6641, 0.6503, 0.671, 0.6557, 0.6641, 0.652, 0.6563, 0.6439, 0.6641, 0.6503, 0.671, 0.652, 0.6563, 0.6706, 0.6595, 0.6676, 0.6668, 0.6557, 0.6641, 0.6676, 0.6668, 0.6706, 0.6595, 0.652, 0.6563, 0.6557, 0.6641, 0.6508, 0.6872, 0.6439, 0.6641, 0.6503, 0.671, 0.6532, 0.6818, 0.6503, 0.671, 0.6439, 0.6641, 0.6508, 0.6872, 0.6532, 0.6818, 0.6641, 0.6927, 0.6508, 0.6872, 0.6532, 0.6818, 0.663, 0.6856, 0.6532, 0.6818, 0.6508, 0.6872, 0.6641, 0.6927, 0.663, 0.6856, 0.6706, 0.6595, 0.6733, 0.6847, 0.6694, 0.68, 0.6676, 0.6668, 0.6694, 0.68, 0.6733, 0.6847, 0.6706, 0.6595, 0.6676, 0.6668, 0.6676, 0.6668, 0.6694, 0.68, 0.6656, 0.6783, 0.6645, 0.6718, 0.6656, 0.6783, 0.6694, 0.68, 0.6676, 0.6668, 0.6645, 0.6718, 0.663, 0.6856, 0.6532, 0.6818, 0.6572, 0.6794, 0.6625, 0.6813, 0.6572, 0.6794, 0.6532, 0.6818, 0.663, 0.6856, 0.6625, 0.6813, 0.6532, 0.6818, 0.6503, 0.671, 0.6551, 0.6729, 0.6572, 0.6794, 0.6551, 0.6729, 0.6503, 0.671, 0.6532, 0.6818, 0.6572, 0.6794, 0.6557, 0.6641, 0.6676, 0.6668, 0.6645, 0.6718, 0.6587, 0.6694, 0.6645, 0.6718, 0.6676, 0.6668, 0.6557, 0.6641, 0.6587, 0.6694, 0.6503, 0.671, 0.6557, 0.6641, 0.6587, 0.6694, 0.6551, 0.6729, 0.6587, 0.6694, 0.6557, 0.6641, 0.6503, 0.671, 0.6551, 0.6729, 0.6694, 0.68, 0.663, 0.6856, 0.6625, 0.6813, 0.6656, 0.6783, 0.6625, 0.6813, 0.663, 0.6856, 0.6694, 0.68, 0.6656, 0.6783, 0.6656, 0.6783, 0.6625, 0.6813, 0.6613, 0.6766, 0.6613, 0.6766, 0.6625, 0.6813, 0.6656, 0.6783, 0.6551, 0.6729, 0.6587, 0.6694, 0.6613, 0.6766, 0.6613, 0.6766, 0.6587, 0.6694, 0.6551, 0.6729, 0.6587, 0.6694, 0.6645, 0.6718, 0.6613, 0.6766, 0.6613, 0.6766, 0.6645, 0.6718, 0.6587, 0.6694, 0.6572, 0.6794, 0.6551, 0.6729, 0.6613, 0.6766, 0.6613, 0.6766, 0.6551, 0.6729, 0.6572, 0.6794, 0.6625, 0.6813, 0.6572, 0.6794, 0.6613, 0.6766, 0.6613, 0.6766, 0.6572, 0.6794, 0.6625, 0.6813, 0.6645, 0.6718, 0.6656, 0.6783, 0.6613, 0.6766, 0.6613, 0.6766, 0.6656, 0.6783, 0.6645, 0.6718, 0.6732, 0.7486, 0.6612, 0.7411, 0.6647, 0.7107, 0.6838, 0.7332, 0.6647, 0.7107, 0.6612, 0.7411, 0.6732, 0.7486, 0.6838, 0.7332, 0.6957, 0.6867, 0.6733, 0.6847, 0.6706, 0.6595, 0.6706, 0.6595, 0.6733, 0.6847, 0.6957, 0.6867, 0.7013, 0.621, 0.6957, 0.6867, 0.6706, 0.6595, 0.6764, 0.6271, 0.6706, 0.6595, 0.6957, 0.6867, 0.7013, 0.621, 0.6764, 0.6271, 0.6948, 0.5551, 0.6936, 0.5371, 0.7063, 0.5302, 0.7111, 0.5424, 0.7063, 0.5302, 0.6936, 0.5371, 0.6948, 0.5551, 0.7111, 0.5424, 0.6936, 0.5371, 0.6905, 0.5204, 0.7008, 0.5152, 0.7063, 0.5302, 0.7008, 0.5152, 0.6905, 0.5204, 0.6936, 0.5371, 0.7063, 0.5302, 0.679, 0.5561, 0.6819, 0.5413, 0.6936, 0.5371, 0.6948, 0.5551, 0.6936, 0.5371, 0.6819, 0.5413, 0.679, 0.5561, 0.6948, 0.5551, 0.6819, 0.5413, 0.6776, 0.5256, 0.6905, 0.5204, 0.6936, 0.5371, 0.6905, 0.5204, 0.6776, 0.5256, 0.6819, 0.5413, 0.6936, 0.5371, 0.627, 0.5402, 0.6336, 0.5252, 0.6583, 0.5414, 0.6571, 0.5535, 0.6583, 0.5414, 0.6336, 0.5252, 0.627, 0.5402, 0.6571, 0.5535, 0.6336, 0.5252, 0.6468, 0.5096, 0.6615, 0.5275, 0.6583, 0.5414, 0.6615, 0.5275, 0.6468, 0.5096, 0.6336, 0.5252, 0.6583, 0.5414, 0.6571, 0.5535, 0.6583, 0.5414, 0.6622, 0.5403, 0.6622, 0.548, 0.6622, 0.5403, 0.6583, 0.5414, 0.6571, 0.5535, 0.6622, 0.548, 0.6583, 0.5414, 0.6615, 0.5275, 0.6648, 0.5314, 0.6622, 0.5403, 0.6648, 0.5314, 0.6615, 0.5275, 0.6583, 0.5414, 0.6622, 0.5403, 0.6776, 0.5256, 0.6819, 0.5413, 0.6738, 0.5398, 0.6711, 0.5302, 0.6738, 0.5398, 0.6819, 0.5413, 0.6776, 0.5256, 0.6711, 0.5302, 0.6819, 0.5413, 0.679, 0.5561, 0.671, 0.5487, 0.6738, 0.5398, 0.671, 0.5487, 0.679, 0.5561, 0.6819, 0.5413, 0.6738, 0.5398, 0.6622, 0.548, 0.6622, 0.5403, 0.6738, 0.5398, 0.671, 0.5487, 0.6738, 0.5398, 0.6622, 0.5403, 0.6622, 0.548, 0.671, 0.5487, 0.6622, 0.5403, 0.6648, 0.5314, 0.6711, 0.5302, 0.6738, 0.5398, 0.6711, 0.5302, 0.6648, 0.5314, 0.6622, 0.5403, 0.6738, 0.5398, 0.7111, 0.5424, 0.7063, 0.5302, 0.7045, 0.5183, 0.7045, 0.5183, 0.7063, 0.5302, 0.7111, 0.5424, 0.7063, 0.5302, 0.7008, 0.5152, 0.7045, 0.5183, 0.7045, 0.5183, 0.7008, 0.5152, 0.7063, 0.5302, 0.7383, 0.6742, 0.7013, 0.621, 0.7286, 0.6175, 0.7286, 0.6175, 0.7013, 0.621, 0.7383, 0.6742, 0.7286, 0.6175, 0.7558, 0.6483, 0.7562, 0.685, 0.7383, 0.6742, 0.7562, 0.685, 0.7558, 0.6483, 0.7286, 0.6175, 0.7383, 0.6742, 0.7757, 0.6569, 0.7562, 0.685, 0.7558, 0.6483, 0.7558, 0.6483, 0.7562, 0.685, 0.7757, 0.6569, 0.7235, 0.7003, 0.7034, 0.7183, 0.6854, 0.696, 0.6957, 0.6867, 0.6854, 0.696, 0.7034, 0.7183, 0.7235, 0.7003, 0.6957, 0.6867, 0.7171, 0.7283, 0.7034, 0.7183, 0.7235, 0.7003, 0.7387, 0.7098, 0.7235, 0.7003, 0.7034, 0.7183, 0.7171, 0.7283, 0.7387, 0.7098, 0.691, 0.7441, 0.6732, 0.7486, 0.6838, 0.7332, 0.6838, 0.7332, 0.6732, 0.7486, 0.691, 0.7441, 0.6732, 0.7486, 0.691, 0.7441, 0.7011, 0.7553, 0.7011, 0.7553, 0.691, 0.7441, 0.6732, 0.7486, 0.6838, 0.7332, 0.7034, 0.7183, 0.7171, 0.7283, 0.691, 0.7441, 0.7171, 0.7283, 0.7034, 0.7183, 0.6838, 0.7332, 0.691, 0.7441, 0.7011, 0.7553, 0.691, 0.7441, 0.7171, 0.7283, 0.7361, 0.7337, 0.7171, 0.7283, 0.691, 0.7441, 0.7011, 0.7553, 0.7361, 0.7337, 0.6788, 0.774, 0.7011, 0.7553, 0.7147, 0.7656, 0.7147, 0.7656, 0.7011, 0.7553, 0.6788, 0.774, 0.6458, 0.7204, 0.6647, 0.7107, 0.6612, 0.7411, 0.6612, 0.7411, 0.6647, 0.7107, 0.6458, 0.7204, 0.5961, 0.7051, 0.5961, 0.6775, 0.633, 0.6857, 0.6291, 0.7067, 0.633, 0.6857, 0.5961, 0.6775, 0.5961, 0.7051, 0.6291, 0.7067, 0.6291, 0.7067, 0.633, 0.6857, 0.6458, 0.7204, 0.6458, 0.7204, 0.633, 0.6857, 0.6291, 0.7067, 0.6595, 0.7593, 0.6788, 0.774, 0.6723, 0.782, 0.6531, 0.7655, 0.6723, 0.782, 0.6788, 0.774, 0.6595, 0.7593, 0.6531, 0.7655, 0.6612, 0.7411, 0.6517, 0.7519, 0.6446, 0.7574, 0.6534, 0.7466, 0.6446, 0.7574, 0.6517, 0.7519, 0.6612, 0.7411, 0.6534, 0.7466, 0.6458, 0.7204, 0.6612, 0.7411, 0.6534, 0.7466, 0.6534, 0.7466, 0.6612, 0.7411, 0.6458, 0.7204, 0.6517, 0.7519, 0.6595, 0.7593, 0.6531, 0.7655, 0.6446, 0.7574, 0.6531, 0.7655, 0.6595, 0.7593, 0.6517, 0.7519, 0.6446, 0.7574, 0.3486, 0.4293, 0.2932, 0.4265, 0.2982, 0.3975, 0.2982, 0.3975, 0.2932, 0.4265, 0.3486, 0.4293, 0.1817, 0.415, 0.1851, 0.3935, 0.2982, 0.3975, 0.2932, 0.4265, 0.2982, 0.3975, 0.1851, 0.3935, 0.1817, 0.415, 0.2932, 0.4265, 0.1851, 0.3935, 0.1817, 0.415, 0.1131, 0.4142, 0.1121, 0.3921, 0.1131, 0.4142, 0.1817, 0.415, 0.1851, 0.3935, 0.1121, 0.3921, 0.6531, 0.7655, 0.6352, 0.7897, 0.6137, 0.7663, 0.6446, 0.7574, 0.6137, 0.7663, 0.6352, 0.7897, 0.6531, 0.7655, 0.6446, 0.7574, 0.6446, 0.7574, 0.6137, 0.7663, 0.6023, 0.7389, 0.6221, 0.7385, 0.6023, 0.7389, 0.6137, 0.7663, 0.6446, 0.7574, 0.6221, 0.7385, 0.6572, 0.8024, 0.6352, 0.7897, 0.6531, 0.7655, 0.6723, 0.782, 0.6531, 0.7655, 0.6352, 0.7897, 0.6572, 0.8024, 0.6723, 0.782, 0.1131, 0.4142, 0.0, 0.4237, 0.003195, 0.4048, 0.1121, 0.3921, 0.003195, 0.4048, 0.0, 0.4237, 0.1131, 0.4142, 0.1121, 0.3921, 0.6777, 0.8109, 0.6572, 0.8024, 0.6723, 0.782, 0.6893, 0.7949, 0.6723, 0.782, 0.6572, 0.8024, 0.6777, 0.8109, 0.6893, 0.7949, 0.6221, 0.7385, 0.6458, 0.7204, 0.6534, 0.7466, 0.6446, 0.7574, 0.6534, 0.7466, 0.6458, 0.7204, 0.6221, 0.7385, 0.6446, 0.7574, 0.6023, 0.7389, 0.5961, 0.7051, 0.6291, 0.7067, 0.6221, 0.7385, 0.6291, 0.7067, 0.5961, 0.7051, 0.6023, 0.7389, 0.6221, 0.7385, 0.6221, 0.7385, 0.6291, 0.7067, 0.6458, 0.7204, 0.6458, 0.7204, 0.6291, 0.7067, 0.6221, 0.7385, 0.6788, 0.774, 0.7147, 0.7656, 0.6723, 0.782, 0.6723, 0.782, 0.7147, 0.7656, 0.6788, 0.774, 0.7147, 0.7656, 0.6893, 0.7949, 0.6723, 0.782, 0.6723, 0.782, 0.6893, 0.7949, 0.7147, 0.7656, 0.1167, 0.3545, 0.1121, 0.3921, 0.003195, 0.4048, 0.0115, 0.3673, 0.003195, 0.4048, 0.1121, 0.3921, 0.1167, 0.3545, 0.0115, 0.3673, 0.1895, 0.357, 0.1851, 0.3935, 0.1121, 0.3921, 0.1167, 0.3545, 0.1121, 0.3921, 0.1851, 0.3935, 0.1895, 0.357, 0.1167, 0.3545, 0.8563, 0.3681, 0.8398, 0.389, 0.8126, 0.333, 0.8126, 0.333, 0.8398, 0.389, 0.8563, 0.3681, 0.8126, 0.333, 0.8398, 0.389, 0.8256, 0.4121, 0.7885, 0.3695, 0.8256, 0.4121, 0.8398, 0.389, 0.8126, 0.333, 0.7885, 0.3695, 0.8563, 0.3681, 0.8865, 0.3913, 0.8697, 0.4134, 0.8398, 0.389, 0.8697, 0.4134, 0.8865, 0.3913, 0.8563, 0.3681, 0.8398, 0.389, 0.8942, 0.8239, 0.8508, 0.8339, 0.8419, 0.7984, 0.892, 0.7846, 0.8419, 0.7984, 0.8508, 0.8339, 0.8942, 0.8239, 0.892, 0.7846, 0.9081, 0.8524, 0.8942, 0.8239, 0.892, 0.7846, 0.9193, 0.7813, 0.892, 0.7846, 0.8942, 0.8239, 0.9081, 0.8524, 0.9193, 0.7813, 0.9469, 0.8524, 0.9081, 0.8524, 0.9193, 0.7813, 0.9537, 0.784, 0.9193, 0.7813, 0.9081, 0.8524, 0.9469, 0.8524, 0.9537, 0.784, 0.9537, 0.784, 0.9193, 0.7813, 0.9061, 0.6581, 0.9555, 0.654, 0.9061, 0.6581, 0.9193, 0.7813, 0.9537, 0.784, 0.9555, 0.654, 0.9193, 0.7813, 0.892, 0.7846, 0.8712, 0.6637, 0.9061, 0.6581, 0.8712, 0.6637, 0.892, 0.7846, 0.9193, 0.7813, 0.9061, 0.6581, 0.9061, 0.6581, 0.8712, 0.6637, 0.8623, 0.5647, 0.8811, 0.5405, 0.8623, 0.5647, 0.8712, 0.6637, 0.9061, 0.6581, 0.8811, 0.5405, 0.9555, 0.654, 0.9061, 0.6581, 0.8811, 0.5405, 0.8973, 0.4903, 0.8811, 0.5405, 0.9061, 0.6581, 0.9555, 0.654, 0.8973, 0.4903, 0.7018, 0.9334, 0.6918, 0.9592, 0.529, 0.9904, 0.5386, 0.9655, 0.4735, 0.9739, 0.5083, 0.973, 0.5027, 0.9874, 0.5083, 0.973, 0.5386, 0.9655, 0.529, 0.9904, 0.5027, 0.9874, 0.8018, 0.9279, 0.964, 0.9309, 0.9577, 0.9545, 0.7918, 0.9538, 0.7018, 0.9334, 0.8018, 0.9279, 0.7918, 0.9538, 0.6918, 0.9592])
me_plane_002.materials.append(mat_material_001)
me_plane_002.use_remesh_preserve_volume = False
me_plane_002.use_remesh_preserve_attributes = False
me_plane_002.use_mirror_vertex_groups = False
me_plane_002.update()

# ---- objects
ob_sun_002 = bpy.data.objects.new('Sun.002', light_sun_002)
ob_plane_002 = bpy.data.objects.new('Plane.002', me_plane_002)

# ---- transforms, parenting, visibility, modifiers, constraints
ob_sun_002.location = (0.1713, -0.5677, 8.119)
ob_sun_002.rotation_euler = (1.047, -0.0, 0.0)
ob_sun_002.lineart.crease_threshold = 0.0
ob_plane_002.location = (0.0, 0.0, 0.0)
ob_plane_002.lineart.crease_threshold = 0.0

# ---- collection membership
col_collection_1.objects.link(ob_sun_002)
col_collection_1.objects.link(ob_plane_002)
col_collection_2.objects.link(ob_sun_002)

# ---- scene / render settings (as saved in the file)
scene.frame_start = 1; scene.frame_end = 250; scene.frame_set(1)
scene.render.engine = 'BLENDER_EEVEE_NEXT'
scene.render.image_settings.color_mode = 'RGB'
scene.render.image_settings.compression = 90
scene.render.resolution_percentage = 50
scene.render.dither_intensity = 0.0
scene.render.use_bake_selected_to_active = True
scene.render.bake_margin = 2
scene.render.bake_bias = 0.0
scene.cycles.use_denoising = False
scene.cycles.samples = 10
scene.cycles.sampling_pattern = 'TABULATED_SOBOL'
scene.cycles.light_sampling_threshold = 0.0
scene.cycles.use_adaptive_sampling = False
scene.cycles.use_light_tree = False
scene.cycles.blur_glossy = 0.0
scene.cycles.volume_bounces = 1
scene.cycles.pixel_filter_type = 'GAUSSIAN'
scene.cycles.sample_clamp_indirect = 0.0
scene.view_settings.view_transform = 'Standard'
bpy.context.view_layer.update()

# ---- added for rendering (the .blend has no active camera): camera
cam_auto = bpy.data.cameras.new('AutoCamera')
cam_auto.lens = 50.0
cam_auto.sensor_width = 36.0
cam_auto.clip_end = 1000.0
ob_auto_camera = bpy.data.objects.new('AutoCamera', cam_auto)
scene.collection.objects.link(ob_auto_camera)
ob_auto_camera.location = (8.43111, -10.688, 6.9548)
ob_auto_camera.rotation_euler = (1.09748, -7.21219e-08, 0.694738)
scene.camera = ob_auto_camera
bpy.context.view_layer.update()
